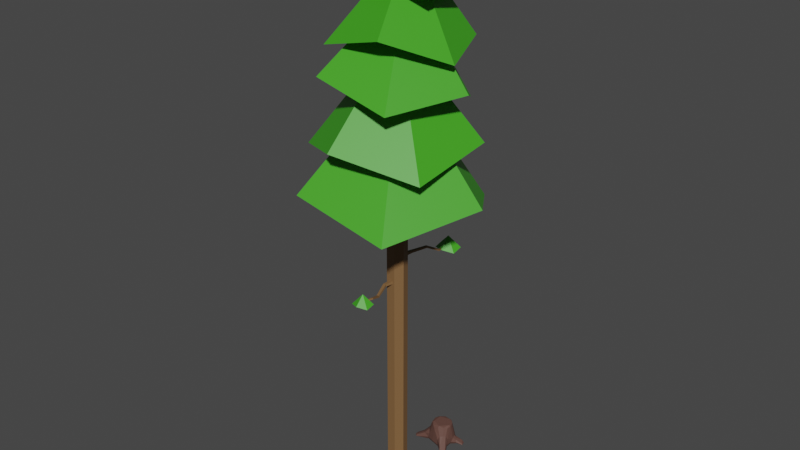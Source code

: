 # Source: Pinienbaum.blend  (saved by Blender 3.2.14; exported with 4.5.12 LTS)
import bpy
from mathutils import Matrix  # noqa: F401  (used for matrix-valued properties, if any)

bpy.ops.wm.read_factory_settings(use_empty=True)
scene = bpy.context.scene
scene.name = 'Scene'

# ---- collections
col_collection = bpy.data.collections.new('Collection'); scene.collection.children.link(col_collection)

# ---- materials (node trees are filled in below, after node groups)
mat_braun = bpy.data.materials.new('Braun')
mat_braun.use_transparent_shadow = False
mat_gr_n = bpy.data.materials.new('Grün')
mat_gr_n.use_transparent_shadow = False
mat_material_001 = bpy.data.materials.new('Material.001')
mat_material_001.use_transparent_shadow = False

# ---- material node trees
mat_braun.use_nodes = True; mat_braun.node_tree.nodes.clear()
_N = mat_braun.node_tree.nodes; _L = mat_braun.node_tree.links
n0 = _N.new('ShaderNodeOutputMaterial'); n0.name = 'Material Output'; n0.location = (300, 300)
n1 = _N.new('ShaderNodeBsdfPrincipled'); n1.name = 'Principled BSDF'; n1.location = (10, 300)
n1.distribution = 'GGX'
n1.subsurface_method = 'BURLEY'
n1.inputs[0].default_value = (0.214, 0.1132, 0.04583, 1.0)
n1.inputs[3].default_value = 1.45
n1.inputs[27].default_value = (0.0, 0.0, 0.0, 1.0)
n1.inputs[28].default_value = 1.0
_L.new(n1.outputs[0], n0.inputs[0])
n0.is_active_output = True
mat_gr_n.use_nodes = True; mat_gr_n.node_tree.nodes.clear()
_N = mat_gr_n.node_tree.nodes; _L = mat_gr_n.node_tree.links
n0 = _N.new('ShaderNodeOutputMaterial'); n0.name = 'Material Output'; n0.location = (300, 300)
n1 = _N.new('ShaderNodeBsdfPrincipled'); n1.name = 'Principled BSDF'; n1.location = (10, 300)
n1.distribution = 'GGX'
n1.subsurface_method = 'BURLEY'
n1.inputs[0].default_value = (0.0514, 0.3672, 0.01465, 1.0)
n1.inputs[3].default_value = 1.45
n1.inputs[27].default_value = (0.0, 0.0, 0.0, 1.0)
n1.inputs[28].default_value = 1.0
_L.new(n1.outputs[0], n0.inputs[0])
n0.is_active_output = True
mat_material_001.use_nodes = True; mat_material_001.node_tree.nodes.clear()
_N = mat_material_001.node_tree.nodes; _L = mat_material_001.node_tree.links
n0 = _N.new('ShaderNodeBsdfPrincipled'); n0.name = 'Principled BSDF'; n0.location = (10, 300)
n0.distribution = 'GGX'
n0.subsurface_method = 'RANDOM_WALK_SKIN'
n0.inputs[0].default_value = (0.1237, 0.06092, 0.0485, 1.0)
n0.inputs[3].default_value = 1.45
n0.inputs[13].default_value = 0.3268
n0.inputs[27].default_value = (0.0, 0.0, 0.0, 1.0)
n0.inputs[28].default_value = 1.0
n1 = _N.new('ShaderNodeOutputMaterial'); n1.name = 'Material Output'; n1.location = (300, 300)
_L.new(n0.outputs[0], n1.inputs[0])
n1.is_active_output = True

# ---- world
world_world = bpy.data.worlds.new('World'); scene.world = world_world
world_world.use_nodes = True; world_world.node_tree.nodes.clear()
_N = world_world.node_tree.nodes; _L = world_world.node_tree.links
n0 = _N.new('ShaderNodeOutputWorld'); n0.name = 'World Output'; n0.location = (300, 300)
n1 = _N.new('ShaderNodeBackground'); n1.name = 'Background'; n1.location = (10, 300)
n1.inputs[0].default_value = (0.05088, 0.05088, 0.05088, 1.0)
_L.new(n1.outputs[0], n0.inputs[0])
n0.is_active_output = True
world_world.color = (0.05088, 0.05088, 0.05088)
world_world.use_sun_shadow = False
world_world.sun_shadow_jitter_overblur = 0.0

# ---- meshes
me_cylinder_001 = bpy.data.meshes.new('Cylinder.001')
me_cylinder_001.from_pydata([(0.1647, 0.1447, 0.003042), (0.3432, -0.215, 0.004977), (0.157, 0.1388, -0.01025), (0.3419, -0.2166, -0.0006151), (0.1427, 0.1361, -0.01043), (0.3338, -0.2131, -0.001996), (0.1374, 0.1321, 0.00263), (0.3316, -0.216, 0.001873), (0.1412, 0.135, 0.0191), (0.3316, -0.216, 0.00808), (0.1512, 0.1427, 0.02658), (0.3338, -0.2131, 0.01195), (0.1599, 0.1493, 0.01944), (0.3419, -0.2166, 0.01057), (0.2844, -0.05504, 0.004977), (0.28, -0.0584, -0.01048), (0.2683, -0.06363, -0.0143), (0.2603, -0.06969, -0.003602), (0.2603, -0.06969, 0.01355), (0.2683, -0.06363, 0.02425), (0.2782, -0.05608, 0.02043), (0.312, -0.1465, 0.004977), (0.2994, -0.1548, -0.01109), (0.2928, -0.1598, -0.002173), (0.2928, -0.1598, 0.01213), (0.2994, -0.1548, 0.02104), (0.3424, -0.1814, 0.004977), (0.339, -0.184, -0.006889), (0.3311, -0.1894, -0.009819), (0.325, -0.1941, -0.001608), (0.325, -0.1941, 0.01156), (0.3311, -0.1894, 0.01977), (0.3387, -0.1836, 0.01684), (0.181, 0.08198, -0.005802), (0.1672, 0.07854, -0.005986), (0.1619, 0.07453, 0.007079), (0.1657, 0.07743, 0.02355), (0.1758, 0.08505, 0.03103), (0.1845, 0.09165, 0.02388), (0.1887, 0.08781, 0.007491), (0.2567, 0.04169, -0.0005363), (0.2504, 0.03692, -0.01099), (0.2355, 0.02711, -0.01275), (0.2302, 0.0231, 0.0003185), (0.234, 0.026, 0.01679), (0.2441, 0.03362, 0.02427), (0.254, 0.04391, 0.01322), (0.2386, 0.05251, -0.01099), (0.2199, 0.04766, -0.01275), (0.2146, 0.04365, 0.0003185), (0.2184, 0.04655, 0.01679), (0.2285, 0.05417, 0.02427), (0.242, 0.05965, 0.01322), (0.2407, 0.05773, 0.0007307), (0.2565, 0.03794, 0.004977), (0.2484, 0.03174, -0.01256), (0.2528, 0.04022, 0.01712), (0.233, 0.0519, -0.01256), (0.2371, 0.06077, 0.01712), (0.2448, 0.05726, 0.0002926), (0.2501, 0.05797, -0.001175), (0.2612, 0.04941, -0.002805), (0.2569, 0.04611, -0.01003), (0.2593, 0.05095, 0.006712), (0.2458, 0.05469, -0.008976), (0.2482, 0.05963, 0.007769), (0.2913, -0.07329, -0.01048), (0.2798, -0.07875, -0.0143), (0.2718, -0.08481, -0.003602), (0.2718, -0.08481, 0.01355), (0.2798, -0.07875, 0.02425), (0.2897, -0.07121, 0.02043), (0.2957, -0.06993, 0.004977), (0.2531, -0.1368, 0.004983), (0.2488, -0.1313, 0.004983), (0.2531, -0.1368, 0.01128), (0.2488, -0.1313, 0.01128), (0.3017, -0.1289, 0.004977), (0.2864, -0.1385, -0.0143), (0.2784, -0.1446, -0.003602), (0.2784, -0.1446, 0.01355), (0.2864, -0.1385, 0.02425), (0.3077, -0.1485, 0.01786), (0.3084, -0.1493, -0.007906), (0.2973, -0.1323, -0.01048), (0.2963, -0.131, 0.02043), (0.3414, -0.1935, 0.004977), (0.3384, -0.1958, -0.005451), (0.3315, -0.2006, -0.008027), (0.3287, -0.204, -0.001158), (0.3287, -0.204, 0.01042), (0.3315, -0.2006, 0.01798), (0.3382, -0.1955, 0.0154), (0.3603, -0.1912, -0.0001561), (0.3606, -0.1861, -0.000779), (0.3603, -0.191, 0.008883), (0.3605, -0.1859, 0.009506), (0.3621, -0.1849, 0.004363), (0.3616, -0.1902, 0.004363), (0.3706, -0.195, 0.003312), (0.3707, -0.1921, 0.002946), (0.3705, -0.195, 0.008614), (0.3706, -0.192, 0.008979), (0.3716, -0.1914, 0.005963), (0.3713, -0.1945, 0.005963), (0.2688, 0.003219, 0.004977), (0.2644, -0.0001404, -0.01048), (0.2523, -0.004854, -0.0143), (0.2444, -0.01091, -0.003602), (0.2444, -0.01091, 0.01355), (0.2523, -0.004854, 0.02425), (0.2623, 0.002695, 0.02043), (0.2623, 0.01746, -0.01048), (0.2499, 0.01305, -0.0143), (0.242, 0.006995, -0.003602), (0.242, 0.006995, 0.01355), (0.2499, 0.01305, 0.02425), (0.2599, 0.0206, 0.02043), (0.2667, 0.02082, 0.004977), (0.3154, 0.0188, 0.007474), (0.3167, 0.008382, 0.007474), (0.3141, 0.006394, -0.001674), (0.3128, 0.008071, 0.01662), (0.3128, 0.01681, -0.001674), (0.3114, 0.01867, 0.01662), (0.3397, -0.001749, 0.01978), (0.3405, -0.007493, 0.01978), (0.339, -0.008589, 0.01473), (0.3383, -0.007664, 0.02482), (0.3383, -0.002846, 0.01473), (0.3375, -0.001822, 0.02482), (0.332, -0.001809, 0.01537), (0.3292, -0.00203, 0.02189), (0.3282, 0.005513, 0.02189), (0.331, 0.005607, 0.01537), (0.3292, 0.004191, 0.00886), (0.3301, -0.003225, 0.00886), (0.3231, 0.001711, 0.01994), (0.3253, 0.01049, 0.01245), (0.3242, 0.0003376, 0.004958), (0.3263, 0.001965, 0.01245), (0.322, 0.01038, 0.01994), (0.3231, 0.008865, 0.004958), (0.3345, 0.01189, 0.0152), (0.3374, 0.009607, 0.01611), (0.3351, 0.01118, 0.008173), (0.3379, 0.008988, 0.01), (0.3388, 0.009651, 0.01306), (0.3361, 0.01194, 0.01168), (0.0103, 0.06309, -0.01183), (0.0103, 0.05077, 1.727), (0.06118, 0.039, -0.01183), (0.05138, 0.03132, 1.727), (0.07375, -0.01514, -0.01183), (0.06153, -0.0124, 1.727), (0.03854, -0.05855, -0.01183), (0.0331, -0.04745, 1.727), (-0.01793, -0.05855, -0.01183), (-0.0125, -0.04745, 1.727), (-0.05314, -0.01514, -0.01183), (-0.04093, -0.0124, 1.727), (-0.04058, 0.039, -0.01183), (-0.03078, 0.03132, 1.727), (0.0103, 0.05077, 0.1114), (0.05138, 0.03132, 0.1114), (0.06153, -0.0124, 0.1114), (0.0331, -0.04745, 0.1114), (-0.0125, -0.04745, 0.1114), (-0.04093, -0.0124, 0.1114), (-0.03078, 0.03132, 0.1114), (-0.001401, 0.3263, 2.483), (0.2343, 0.2139, 2.585), (0.2343, -0.06601, 2.596), (-0.001401, -0.1785, 2.697), (-0.001401, 0.1682, 2.919), (-0.2371, -0.06601, 2.596), (-0.2371, 0.2139, 2.585), (-0.1273, 0.3463, 2.265), (0.2066, 0.3121, 2.354), (0.3325, -0.009683, 2.32), (0.1245, -0.2594, 2.442), (-0.001401, 0.1083, 2.772), (-0.2094, -0.2252, 2.354), (-0.3353, 0.09653, 2.387), (0.1711, 0.3356, 2.047), (0.3756, 0.03623, 2.187), (0.2031, -0.3096, 2.147), (-0.1739, -0.3138, 2.241), (-0.001401, 0.08354, 2.612), (-0.3784, -0.0144, 2.102), (-0.2059, 0.3315, 2.141), (-0.3695, -0.1796, 1.842), (-0.3358, 0.2316, 1.924), (0.03372, 0.4014, 1.817), (0.3695, 0.1732, 1.927), (-1.708e-08, 0.01918, 2.397), (0.3358, -0.2379, 1.845), (-0.03372, -0.4078, 1.952), (0.2102, 0.4149, 1.538), (0.4738, 0.02884, 1.681), (0.2635, -0.4038, 1.594), (-0.2102, -0.4266, 1.712), (3.689e-08, 0.03495, 2.219), (-0.4738, -0.04049, 1.569), (-0.2635, 0.3921, 1.656), (0.1467, 0.2742, 1.304), (0.202, 0.2467, 1.316), (0.202, 0.1916, 1.304), (0.1467, 0.164, 1.316), (0.1467, 0.2191, 1.372), (0.09129, 0.1916, 1.304), (0.09129, 0.2467, 1.316), (0.01831, -0.2092, 1.156), (0.06489, -0.2324, 1.166), (0.06489, -0.2788, 1.156), (0.01831, -0.302, 1.166), (0.01831, -0.2556, 1.213), (-0.02827, -0.2788, 1.156), (-0.02827, -0.2324, 1.166), (0.145, 0.2152, 1.319), (0.145, 0.2152, 1.321), (0.1474, 0.2136, 1.319), (0.1474, 0.2136, 1.321), (0.0166, 0.02675, 1.299), (0.0166, 0.02675, 1.314), (0.03509, 0.01457, 1.299), (0.03509, 0.01457, 1.314), (0.04836, 0.0683, 1.306), (0.09748, 0.1182, 1.329), (0.143, 0.1565, 1.312), (0.143, 0.1565, 1.319), (0.09748, 0.1182, 1.337), (0.04836, 0.0683, 1.316), (0.1347, 0.162, 1.312), (0.08719, 0.125, 1.329), (0.03563, 0.07669, 1.306), (0.03563, 0.07669, 1.316), (0.08719, 0.125, 1.337), (0.1347, 0.162, 1.319), (0.01723, -0.2737, 1.177), (0.01753, -0.2737, 1.175), (0.02038, -0.2736, 1.177), (0.02068, -0.2736, 1.175), (0.004958, -0.02554, 1.19), (0.007223, -0.02592, 1.175), (0.02878, -0.02492, 1.194), (0.03104, -0.0253, 1.178), (0.0111, -0.08228, 1.186), (0.03097, -0.1571, 1.165), (0.04793, -0.2182, 1.187), (0.04894, -0.2183, 1.18), (0.03223, -0.1574, 1.156), (0.01266, -0.08254, 1.175), (0.03732, -0.2185, 1.185), (0.01772, -0.1575, 1.163), (-0.005296, -0.0827, 1.184), (-0.003737, -0.08296, 1.173), (0.01898, -0.1577, 1.154), (0.03833, -0.2186, 1.179), (0.02026, 0.4359, 0.1049), (0.05681, 0.4117, 0.1134), (0.07065, 0.378, -0.00382), (0.07382, 0.328, -0.002267), (0.06546, 0.357, 0.1071), (0.03002, 0.3182, -0.002743), (-0.04533, 0.3387, -0.003587), (-0.03816, 0.4149, -0.004007), (-0.02297, 0.3542, 0.119), (-0.1148, 0.3158, 0.003512), (-0.1248, 0.3428, 0.0008995), (-0.06891, 0.3298, 0.03212), (-0.05228, 0.3702, -0.003264), (0.072, 0.4237, 0.02527), (0.0811, 0.3879, 0.03416), (0.07625, 0.3479, 0.04572), (0.04409, 0.317, 0.06612), (-0.003439, 0.3161, 0.01647), (-0.04182, 0.3386, 0.0652), (-0.05937, 0.3788, 0.0448), (-0.04356, 0.4164, 0.03907), (-0.0113, 0.4447, 0.03604), (-0.05829, 0.4929, -0.007891), (-0.0832, 0.4769, -0.003618), (0.12, 0.4317, -0.008175), (0.07029, 0.2845, 0.03234), (0.06894, 0.3382, 0.0665), (0.1165, 0.237, 0.0009255), (0.1357, 0.2516, -0.003521), (0.09683, 0.4343, -0.005386), (0.06806, 0.4187, -0.003004), (0.1277, 0.4124, 0.001471), (0.09525, 0.2483, -0.007472), (0.08974, 0.2571, 0.00889), (0.1103, 0.2778, 0.009855), (0.1286, 0.2555, -0.008386), (-0.08012, 0.4781, -0.008033), (-0.05029, 0.4468, 0.01456), (0.05399, 0.4051, -0.007959), (0.03985, 0.4266, 0.1134), (-0.01446, 0.4416, -0.003455), (0.0842, 0.4121, -0.00716), (0.06833, 0.3814, 0.1124), (0.06643, 0.3989, 0.1049), (-0.05694, 0.4959, -0.002314), (0.04174, 0.3457, -0.00851), (0.02526, 0.326, 0.1135), (0.01489, 0.3379, -0.007837), (0.05054, 0.3407, 0.1144), (-0.127, 0.3374, -0.004772), (-0.03244, 0.3497, 0.1133), (-0.03714, 0.3589, -0.007788), (-0.0119, 0.3309, 0.1137), (-0.05477, 0.3689, 0.0641), (-0.01444, 0.4103, -0.008297), (-0.03167, 0.4096, 0.1133), (-0.04096, 0.3867, 0.113), (-0.08515, 0.3396, 0.02712), (-0.02224, 0.4224, 0.1056), (-0.08934, 0.3558, 0.02476), (0.06112, 0.3739, 0.1184), (0.02599, 0.3359, 0.1188), (-0.02199, 0.4062, 0.1188), (0.02851, 0.421, 0.1188), (-0.07486, 0.4874, -0.002318), (-0.1154, 0.3132, -0.00451), (-0.1276, 0.3243, -0.001007), (-0.03634, 0.3294, 0.04292), (-0.121, 0.3256, -0.008842), (0.008354, 0.4457, 0.03926), (-0.02937, 0.4359, 0.03953), (-0.05069, 0.3531, 0.06491), (0.005207, 0.3206, 0.09847), (0.03594, 0.3097, 0.04632), (0.05767, 0.3261, 0.06783), (0.0796, 0.3737, 0.01411), (0.07673, 0.4074, 0.03918), (0.03943, 0.4396, 0.03966), (-0.003773, 0.4301, 0.1137), (-0.009621, 0.4493, 0.01056), (0.06677, 0.4277, 0.01145), (0.07854, 0.3396, 0.0135), (0.0355, 0.3098, 0.01182), (-0.04402, 0.33, 0.01499), (-0.06155, 0.376, 0.01088), (-0.04691, 0.4083, 0.01316), (0.1291, 0.4103, -0.00415), (0.1113, 0.2528, -0.01045), (0.08544, 0.314, 0.04249), (0.09869, 0.2739, 0.0161), (0.1118, 0.2832, 0.002792), (0.06363, 0.2852, 0.01259), (0.07015, 0.2882, -0.00308), (0.1141, 0.2334, -0.006707), (0.09249, 0.402, 0.0178), (0.09594, 0.4039, -0.004295), (0.09555, 0.3975, 0.00591), (0.08759, 0.4146, 0.02192), (0.1108, 0.4345, 0.006944), (0.1034, 0.4418, -0.0007112), (0.09904, 0.237, -0.003213), (-0.05028, 0.4454, -0.004666), (-0.02777, 0.4606, 0.01682), (-0.04406, 0.4905, -0.003574), (-0.05446, 0.4425, 0.004914), (-0.04067, 0.4553, 0.01771), (-0.05728, 0.4775, -0.009718), (0.1235, 0.4329, -0.003226), (0.1304, 0.2435, -0.006897)], [], [(86, 1, 3, 87), (87, 3, 5, 88), (88, 5, 7, 89), (89, 7, 9, 90), (90, 9, 11, 91), (3, 1, 13, 11, 9, 7, 5), (91, 11, 13, 92), (92, 13, 1, 86), (0, 2, 4, 6, 8, 10, 12), (111, 20, 14, 105), (110, 19, 20, 111), (109, 18, 19, 110), (108, 17, 18, 109), (107, 16, 17, 108), (106, 15, 16, 107), (105, 14, 15, 106), (81, 25, 82, 85), (80, 24, 25, 81), (79, 23, 24, 80), (78, 22, 23, 79), (84, 83, 22, 78), (82, 32, 26, 21), (25, 31, 32, 82), (24, 30, 31, 25), (23, 29, 30, 24), (22, 28, 29, 23), (83, 27, 28, 22), (21, 26, 27, 83), (0, 39, 33, 2), (2, 33, 34, 4), (4, 34, 35, 6), (6, 35, 36, 8), (8, 36, 37, 10), (10, 37, 38, 12), (12, 38, 39, 0), (52, 46, 63, 65), (57, 55, 42, 48), (48, 42, 43, 49), (49, 43, 44, 50), (50, 44, 45, 51), (51, 45, 56, 58), (47, 59, 60, 64), (38, 58, 53, 39), (37, 51, 58, 38), (36, 50, 51, 37), (35, 49, 50, 36), (34, 48, 49, 35), (33, 57, 48, 34), (39, 53, 57, 33), (41, 40, 54, 55), (40, 46, 56, 54), (47, 41, 55, 57), (46, 52, 58, 56), (52, 59, 53, 58), (59, 47, 57, 53), (60, 61, 62, 64), (65, 63, 61, 60), (46, 40, 61, 63), (59, 52, 65, 60), (41, 47, 64, 62), (40, 41, 62, 61), (14, 72, 66, 15), (15, 66, 67, 16), (16, 67, 68, 17), (17, 68, 73, 74), (18, 69, 70, 19), (19, 70, 71, 20), (20, 71, 72, 14), (74, 73, 75, 76), (18, 17, 74, 76), (68, 69, 75, 73), (69, 18, 76, 75), (72, 77, 84, 66), (66, 84, 78, 67), (67, 78, 79, 68), (68, 79, 80, 69), (69, 80, 81, 70), (70, 81, 85, 71), (71, 85, 77, 72), (21, 77, 85, 82), (83, 84, 77, 21), (87, 27, 94, 93), (31, 91, 92, 32), (30, 90, 91, 31), (29, 89, 90, 30), (28, 88, 89, 29), (27, 87, 88, 28), (26, 32, 96, 97), (94, 97, 103, 100), (95, 98, 104, 101), (86, 87, 93, 98), (32, 92, 95, 96), (92, 86, 98, 95), (27, 26, 97, 94), (102, 101, 104, 103), (103, 104, 99, 100), (96, 95, 101, 102), (98, 93, 99, 104), (97, 96, 102, 103), (93, 94, 100, 99), (111, 105, 120, 122), (112, 106, 107, 113), (113, 107, 108, 114), (114, 108, 109, 115), (115, 109, 110, 116), (116, 110, 111, 117), (117, 111, 122, 124), (56, 117, 118, 54), (45, 116, 117, 56), (44, 115, 116, 45), (43, 114, 115, 44), (42, 113, 114, 43), (55, 112, 113, 42), (54, 118, 112, 55), (134, 133, 130, 125), (132, 131, 126, 128), (105, 106, 121, 120), (112, 118, 119, 123), (106, 112, 123, 121), (118, 117, 124, 119), (125, 126, 127, 129), (130, 128, 126, 125), (136, 135, 129, 127), (131, 136, 127, 126), (135, 134, 125, 129), (133, 132, 128, 130), (141, 137, 132, 133), (133, 134, 147, 144), (140, 139, 136, 131), (139, 142, 135, 136), (137, 140, 131, 132), (142, 138, 148, 145), (119, 124, 141, 138), (122, 120, 140, 137), (121, 123, 142, 139), (120, 121, 139, 140), (123, 119, 138, 142), (124, 122, 137, 141), (145, 148, 147, 146), (148, 143, 144, 147), (138, 141, 143, 148), (134, 135, 146, 147), (135, 142, 145, 146), (141, 133, 144, 143), (163, 150, 152, 164), (164, 152, 154, 165), (165, 154, 156, 166), (166, 156, 158, 167), (167, 158, 160, 168), (152, 150, 162, 160, 158, 156, 154), (168, 160, 162, 169), (169, 162, 150, 163), (149, 151, 153, 155, 157, 159, 161), (161, 169, 163, 149), (159, 168, 169, 161), (157, 167, 168, 159), (155, 166, 167, 157), (153, 165, 166, 155), (151, 164, 165, 153), (149, 163, 164, 151), (170, 174, 171), (171, 174, 172), (172, 174, 173), (173, 174, 175), (175, 174, 176), (176, 174, 170), (170, 171, 172, 173, 175, 176), (177, 181, 178), (178, 181, 179), (179, 181, 180), (180, 181, 182), (182, 181, 183), (183, 181, 177), (177, 178, 179, 180, 182, 183), (184, 188, 185), (185, 188, 186), (186, 188, 187), (187, 188, 189), (189, 188, 190), (190, 188, 184), (184, 185, 186, 187, 189, 190), (191, 195, 192), (192, 195, 193), (193, 195, 194), (194, 195, 196), (196, 195, 197), (197, 195, 191), (191, 192, 193, 194, 196, 197), (198, 202, 199), (199, 202, 200), (200, 202, 201), (201, 202, 203), (203, 202, 204), (204, 202, 198), (198, 199, 200, 201, 203, 204), (205, 209, 206), (206, 209, 207), (207, 209, 208), (208, 209, 210), (210, 209, 211), (211, 209, 205), (205, 206, 207, 208, 210, 211), (212, 216, 213), (213, 216, 214), (214, 216, 215), (215, 216, 217), (217, 216, 218), (218, 216, 212), (212, 213, 214, 215, 217, 218), (219, 220, 222, 221), (227, 232, 226, 225), (225, 226, 224, 223), (233, 238, 220, 219), (227, 225, 223, 235), (230, 222, 220, 238), (226, 232, 236, 224), (232, 231, 237, 236), (231, 230, 238, 237), (221, 229, 233, 219), (229, 228, 234, 233), (228, 227, 235, 234), (223, 224, 236, 235), (235, 236, 237, 234), (234, 237, 238, 233), (221, 222, 230, 229), (229, 230, 231, 228), (228, 231, 232, 227), (239, 240, 242, 241), (247, 252, 246, 245), (245, 246, 244, 243), (253, 258, 240, 239), (247, 245, 243, 255), (250, 242, 240, 258), (246, 252, 256, 244), (252, 251, 257, 256), (251, 250, 258, 257), (241, 249, 253, 239), (249, 248, 254, 253), (248, 247, 255, 254), (243, 244, 256, 255), (255, 256, 257, 254), (254, 257, 258, 253), (241, 242, 250, 249), (249, 250, 251, 248), (248, 251, 252, 247), (263, 301, 319), (305, 311, 331), (334, 274, 340), (262, 304, 261), (332, 276, 341), (276, 326, 342), (264, 342, 265), (306, 310, 304), (310, 313, 304), (344, 266, 271), (266, 313, 271), (313, 297, 304), (297, 300, 261, 304), (336, 339, 338), (319, 322, 267), (320, 319, 267), (322, 321, 267), (288, 358, 283), (357, 366, 358), (317, 337, 280), (309, 330, 277), (331, 311, 326), (305, 331, 275), (274, 263, 285), (280, 329, 317), (314, 279, 315), (326, 276, 331), (275, 331, 332), (331, 276, 332), (301, 274, 273), (330, 318, 316), (326, 277, 270), (343, 318, 278), (271, 269, 343), (265, 342, 324), (324, 325, 327), (268, 325, 324), (325, 308, 327), (327, 308, 271), (364, 303, 323), (281, 303, 362), (366, 290, 345), (366, 345, 283), (359, 286, 292), (333, 284, 348), (348, 293, 347), (304, 351, 264), (304, 262, 346), (274, 285, 347), (274, 347, 293), (367, 286, 352), (293, 286, 287), (346, 352, 291), (294, 287, 367), (300, 354, 261), (355, 290, 353), (356, 357, 272), (339, 272, 358), (289, 358, 288), (262, 349, 294), (351, 346, 291), (292, 286, 348), (350, 292, 284), (338, 361, 280), (299, 362, 338), (362, 303, 361), (360, 363, 295), (299, 365, 362), (365, 281, 362), (299, 289, 297), (263, 319, 307), (338, 280, 328), (338, 328, 336), (289, 300, 297), (340, 262, 261, 334), (311, 305, 320), (284, 332, 341, 350), (315, 309, 267), (351, 350, 341, 264), (306, 264, 265, 310), (264, 306, 304), (317, 314, 337), (337, 314, 321), (264, 341, 276), (260, 298, 322), (276, 342, 264), (324, 327, 310, 265), (259, 337, 298), (337, 321, 322), (298, 337, 322), (344, 343, 278, 279), (310, 327, 271), (271, 313, 310), (302, 260, 301), (260, 322, 319), (301, 260, 319), (343, 344, 271), (289, 299, 338, 339), (307, 319, 320), (305, 307, 320), (365, 295, 281), (299, 297, 313), (311, 320, 267), (309, 311, 267), (271, 308, 269), (315, 267, 321), (314, 315, 321), (315, 312, 330, 309), (336, 272, 339), (283, 358, 366), (309, 277, 326, 311), (333, 285, 263, 307), (305, 275, 333, 307), (279, 314, 317, 329), (301, 263, 274), (259, 336, 328), (279, 278, 312, 315), (335, 272, 260, 302), (278, 318, 312), (333, 275, 284), (273, 274, 334), (273, 335, 302, 301), (272, 336, 298, 260), (259, 298, 336), (259, 328, 280, 337), (270, 277, 330, 316), (268, 270, 316, 325), (343, 269, 318), (342, 326, 270), (330, 312, 318), (325, 269, 308), (269, 325, 316, 318), (268, 324, 342, 270), (281, 295, 323, 303), (295, 282, 323), (323, 282, 296, 364), (283, 345, 354, 300), (363, 282, 295), (363, 296, 282), (357, 290, 366), (355, 345, 290), (355, 354, 345), (347, 285, 333, 348), (300, 288, 283), (291, 352, 359), (286, 359, 352), (293, 349, 340, 274), (304, 346, 351), (353, 273, 334, 355), (262, 340, 349), (332, 284, 275), (287, 286, 367), (346, 294, 367), (346, 367, 352), (294, 349, 287), (349, 293, 287), (289, 288, 300), (355, 334, 261, 354), (353, 356, 335, 273), (272, 335, 356), (357, 356, 353, 290), (359, 350, 351, 291), (289, 339, 358), (358, 272, 357), (346, 262, 294), (284, 292, 348), (293, 348, 286), (360, 266, 344, 363), (350, 359, 292), (338, 362, 361), (296, 363, 344, 279), (296, 279, 329, 364), (364, 329, 280, 361), (360, 365, 313, 266), (364, 361, 303), (299, 313, 365), (360, 295, 365)])
me_cylinder_001.polygons.foreach_set('use_smooth', [1, 1, 1, 1, 1, 1, 1, 1, 1, 1, 1, 1, 1, 1, 1, 1, 1, 1, 1, 1, 1, 1, 1, 1, 1, 1, 1, 1, 1, 1, 1, 1, 1, 1, 1, 1, 1, 1, 1, 1, 1, 1, 1, 1, 1, 1, 1, 1, 1, 1, 1, 1, 1, 1, 1, 1, 1, 1, 1, 1, 1, 1, 1, 1, 1, 1, 1, 1, 1, 1, 1, 1, 1, 1, 1, 1, 1, 1, 1, 1, 1, 1, 1, 1, 1, 1, 1, 1, 1, 1, 1, 1, 1, 1, 1, 1, 1, 1, 1, 1, 1, 1, 1, 1, 1, 1, 1, 1, 1, 1, 1, 1, 1, 1, 1, 1, 1, 1, 1, 1, 1, 1, 1, 1, 1, 1, 1, 1, 1, 1, 1, 1, 1, 1, 1, 1, 1, 1, 1, 1, 1, 1, 1, 1, 0, 0, 0, 0, 0, 0, 0, 0, 0, 0, 0, 0, 0, 0, 0, 0, 0, 0, 0, 0, 0, 0, 0, 0, 0, 0, 0, 0, 0, 0, 0, 0, 0, 0, 0, 0, 0, 0, 0, 0, 0, 0, 0, 0, 0, 0, 0, 0, 0, 0, 0, 0, 0, 0, 0, 0, 0, 0, 0, 0, 0, 0, 0, 0, 0, 0, 0, 0, 0, 0, 0, 0, 0, 0, 0, 0, 0, 0, 0, 0, 0, 0, 0, 0, 0, 0, 0, 0, 0, 0, 0, 0, 0, 0, 0, 0, 0, 0, 0, 0, 0, 0, 0, 0, 0, 0, 0, 0, 0, 0, 0, 0, 0, 0, 0, 0, 0, 0, 0, 0, 0, 0, 0, 0, 0, 0, 0, 0, 0, 0, 0, 0, 0, 0, 0, 0, 0, 0, 0, 0, 0, 0, 0, 0, 0, 0, 0, 0, 0, 0, 0, 0, 0, 0, 0, 0, 0, 0, 0, 0, 0, 0, 0, 0, 0, 0, 0, 0, 0, 0, 0, 0, 0, 0, 0, 0, 0, 0, 0, 0, 0, 0, 0, 0, 0, 0, 0, 0, 0, 0, 0, 0, 0, 0, 0, 0, 0, 0, 0, 0, 0, 0, 0, 0, 0, 0, 0, 0, 0, 0, 0, 0, 0, 0, 0, 0, 0, 0, 0, 0, 0, 0, 0, 0, 0, 0, 0, 0, 0, 0, 0, 0, 0, 0, 0, 0, 0, 0, 0, 0, 0, 0, 0, 0, 0, 0, 0, 0, 0, 0, 0, 0, 0, 0, 0, 0, 0, 0, 0, 0, 0, 0, 0, 0, 0, 0, 0, 0, 0, 0, 0, 0, 0, 0, 0, 0, 0, 0])
me_cylinder_001.polygons.foreach_set('material_index', [0, 0, 0, 0, 0, 0, 0, 0, 0, 0, 0, 0, 0, 0, 0, 0, 0, 0, 0, 0, 0, 0, 0, 0, 0, 0, 0, 0, 0, 0, 0, 0, 0, 0, 0, 0, 0, 0, 0, 0, 0, 0, 0, 0, 0, 0, 0, 0, 0, 0, 0, 0, 0, 0, 0, 0, 0, 0, 0, 0, 0, 0, 0, 0, 0, 0, 0, 0, 0, 0, 0, 0, 0, 0, 0, 0, 0, 0, 0, 0, 0, 0, 0, 0, 0, 0, 0, 0, 0, 0, 0, 0, 0, 0, 0, 0, 0, 0, 0, 0, 0, 0, 0, 0, 0, 0, 0, 0, 0, 0, 0, 0, 0, 0, 0, 0, 0, 0, 0, 0, 0, 0, 0, 0, 0, 0, 0, 0, 0, 0, 0, 0, 0, 0, 0, 0, 0, 0, 0, 0, 0, 0, 0, 0, 0, 0, 0, 0, 0, 0, 0, 0, 0, 0, 0, 0, 0, 0, 0, 0, 1, 1, 1, 1, 1, 1, 1, 1, 1, 1, 1, 1, 1, 1, 1, 1, 1, 1, 1, 1, 1, 1, 1, 1, 1, 1, 1, 1, 1, 1, 1, 1, 1, 1, 1, 1, 1, 1, 1, 1, 1, 1, 1, 1, 1, 1, 1, 1, 1, 0, 0, 0, 0, 0, 0, 0, 0, 0, 0, 0, 0, 0, 0, 0, 0, 0, 0, 0, 0, 0, 0, 0, 0, 0, 0, 0, 0, 0, 0, 0, 0, 0, 0, 0, 0, 2, 2, 2, 2, 2, 2, 2, 2, 2, 2, 2, 2, 2, 2, 2, 2, 2, 2, 2, 2, 2, 2, 2, 2, 2, 2, 2, 2, 2, 2, 2, 2, 2, 2, 2, 2, 2, 2, 2, 2, 2, 2, 2, 2, 2, 2, 2, 2, 2, 2, 2, 2, 2, 2, 2, 2, 2, 2, 2, 2, 2, 2, 2, 2, 2, 2, 2, 2, 2, 2, 2, 2, 2, 2, 2, 2, 2, 2, 2, 2, 2, 2, 2, 2, 2, 2, 2, 2, 2, 2, 2, 2, 2, 2, 2, 2, 2, 2, 2, 2, 2, 2, 2, 2, 2, 2, 2, 2, 2, 2, 2, 2, 2, 2, 2, 2, 2, 2, 2, 2, 2, 2, 2, 2, 2, 2, 2, 2, 2, 2, 2, 2, 2, 2, 2, 2, 2, 2, 2, 2, 2, 2, 2, 2, 2, 2, 2, 2, 2, 2, 2, 2, 2, 2, 2, 2, 2, 2, 2, 2, 2, 2, 2, 2, 2, 2, 2, 2, 2, 2, 2, 2, 2, 2, 2, 2, 2])
_k = set([(0, 2), (0, 12), (0, 39), (1, 3), (1, 13), (1, 86), (2, 4), (2, 33), (3, 5), (3, 87), (4, 6), (4, 34), (5, 7), (5, 88), (6, 8), (6, 35), (7, 9), (7, 89), (8, 10), (8, 36), (9, 11), (9, 90), (10, 12), (10, 37), (11, 13), (11, 91), (12, 38), (13, 92), (14, 15), (14, 20), (14, 72), (14, 105), (15, 16), (15, 66), (15, 106), (16, 17), (16, 67), (16, 107), (17, 18), (17, 68), (17, 74), (17, 108), (18, 19), (18, 69), (18, 76), (18, 109), (19, 20), (19, 70), (19, 110), (20, 71), (20, 111), (21, 26), (21, 77), (21, 82), (21, 83), (22, 23), (22, 28), (22, 78), (22, 83), (23, 29), (23, 79), (24, 25), (24, 30), (24, 80), (25, 31), (25, 81), (25, 82), (26, 27), (26, 32), (26, 97), (27, 28), (27, 83), (27, 87), (27, 94), (28, 29), (28, 88), (29, 30), (29, 89), (30, 31), (30, 90), (31, 32), (31, 91), (32, 82), (32, 92), (32, 96), (33, 34), (33, 39), (33, 57), (34, 35), (34, 48), (35, 36), (35, 49), (36, 37), (36, 50), (37, 38), (37, 51), (38, 39), (38, 58), (39, 53), (40, 41), (40, 46), (40, 54), (40, 61), (41, 47), (41, 55), (41, 62), (42, 43), (42, 48), (42, 55), (42, 113), (43, 44), (43, 49), (43, 114), (44, 45), (44, 50), (44, 115), (45, 51), (45, 56), (45, 116), (46, 52), (46, 56), (46, 63), (47, 57), (47, 59), (47, 64), (48, 49), (48, 57), (49, 50), (50, 51), (51, 58), (52, 58), (52, 59), (52, 65), (53, 57), (53, 58), (53, 59), (54, 55), (54, 56), (54, 118), (55, 57), (55, 112), (56, 58), (56, 117), (59, 60), (60, 61), (60, 64), (60, 65), (61, 62), (61, 63), (62, 64), (63, 65), (66, 67), (66, 72), (66, 84), (67, 68), (67, 78), (68, 69), (68, 73), (68, 79), (69, 70), (69, 75), (69, 80), (70, 71), (70, 81), (71, 72), (71, 85), (72, 77), (73, 74), (73, 75), (74, 76), (75, 76), (77, 84), (77, 85), (78, 79), (78, 84), (79, 80), (80, 81), (81, 85), (82, 85), (83, 84), (86, 87), (86, 92), (86, 98), (87, 88), (87, 93), (88, 89), (89, 90), (90, 91), (91, 92), (92, 95), (93, 94), (93, 98), (93, 99), (94, 97), (94, 100), (95, 96), (95, 98), (95, 101), (96, 97), (96, 102), (97, 103), (98, 104), (99, 100), (99, 104), (100, 103), (101, 102), (101, 104), (102, 103), (103, 104), (105, 106), (105, 111), (105, 120), (106, 107), (106, 112), (106, 121), (107, 108), (107, 113), (108, 109), (108, 114), (109, 110), (109, 115), (110, 111), (110, 116), (111, 117), (111, 122), (112, 113), (112, 118), (112, 123), (113, 114), (114, 115), (115, 116), (116, 117), (117, 118), (117, 124), (118, 119), (119, 123), (119, 124), (119, 138), (120, 121), (120, 122), (120, 140), (121, 123), (121, 139), (122, 124), (122, 137), (123, 142), (124, 141), (125, 126), (125, 129), (125, 130), (125, 134), (126, 127), (126, 128), (126, 131), (127, 129), (127, 136), (128, 130), (128, 132), (129, 135), (130, 133), (131, 140), (132, 137), (133, 134), (133, 141), (133, 144), (134, 135), (134, 147), (135, 142), (135, 146), (136, 139), (138, 141), (138, 142), (138, 148), (141, 143), (142, 145), (143, 144), (143, 148), (144, 147), (145, 146), (145, 148), (146, 147), (147, 148)])
me_cylinder_001.attributes.new('sharp_edge', 'BOOLEAN', 'EDGE').data.foreach_set('value', [ (min(e.vertices), max(e.vertices)) in _k for e in me_cylinder_001.edges])
_uv = me_cylinder_001.uv_layers.new(name='UVMap')
_uv.uv.foreach_set('vector', [1.0, 0.966, 1.0, 1.0, 0.8571, 1.0, 0.8571, 0.966, 0.8571, 0.966, 0.8571, 1.0, 0.7143, 1.0, 0.7143, 0.966, 0.7143, 0.966, 0.7143, 1.0, 0.5714, 1.0, 0.5714, 0.966, 0.5714, 0.966, 0.5714, 1.0, 0.4286, 1.0, 0.4286, 0.966, 0.4286, 0.966, 0.4286, 1.0, 0.2857, 1.0, 0.2857, 0.966, 0.4376, 0.3996, 0.25, 0.49, 0.06236, 0.3996, 0.01602, 0.1966, 0.1459, 0.03377, 0.3541, 0.03377, 0.484, 0.1966, 0.2857, 0.966, 0.2857, 1.0, 0.1429, 1.0, 0.1429, 0.966, 0.1429, 0.966, 0.1429, 1.0, 2.98e-08, 1.0, 2.98e-08, 0.966, 0.75, 0.49, 0.9376, 0.3996, 0.984, 0.1966, 0.8541, 0.03377, 0.6459, 0.03377, 0.516, 0.1966, 0.5624, 0.3996, 0.1429, 0.7273, 0.1429, 0.777, 2.98e-08, 0.777, 2.98e-08, 0.7273, 0.2857, 0.7273, 0.2857, 0.777, 0.1429, 0.777, 0.1429, 0.7273, 0.4286, 0.7273, 0.4286, 0.777, 0.2857, 0.777, 0.2857, 0.7273, 0.5714, 0.7273, 0.5714, 0.777, 0.4286, 0.777, 0.4286, 0.7273, 0.7143, 0.7273, 0.7143, 0.777, 0.5714, 0.777, 0.5714, 0.7273, 0.8571, 0.7273, 0.8571, 0.777, 0.7143, 0.777, 0.7143, 0.7273, 1.0, 0.7273, 1.0, 0.777, 0.8571, 0.777, 0.8571, 0.7273, 0.2857, 0.8761, 0.2857, 0.9006, 0.1429, 0.9006, 0.1429, 0.8761, 0.4286, 0.8761, 0.4286, 0.9006, 0.2857, 0.9006, 0.2857, 0.8761, 0.5714, 0.8761, 0.5714, 0.9006, 0.4286, 0.9006, 0.4286, 0.8761, 0.7143, 0.8761, 0.7143, 0.9006, 0.5714, 0.9006, 0.5714, 0.8761, 0.8571, 0.8761, 0.8571, 0.9006, 0.7143, 0.9006, 0.7143, 0.8761, 0.1429, 0.9006, 0.1429, 0.9557, 2.98e-08, 0.9557, 2.98e-08, 0.9006, 0.2857, 0.9006, 0.2857, 0.9557, 0.1429, 0.9557, 0.1429, 0.9006, 0.4286, 0.9006, 0.4286, 0.9557, 0.2857, 0.9557, 0.2857, 0.9006, 0.5714, 0.9006, 0.5714, 0.9557, 0.4286, 0.9557, 0.4286, 0.9006, 0.7143, 0.9006, 0.7143, 0.9557, 0.5714, 0.9557, 0.5714, 0.9006, 0.8571, 0.9006, 0.8571, 0.9557, 0.7143, 0.9557, 0.7143, 0.9006, 1.0, 0.9006, 1.0, 0.9557, 0.8571, 0.9557, 0.8571, 0.9006, 1.0, 0.5, 1.0, 0.5716, 0.8571, 0.5716, 0.8571, 0.5, 0.8571, 0.5, 0.8571, 0.5716, 0.7143, 0.5716, 0.7143, 0.5, 0.7143, 0.5, 0.7143, 0.5716, 0.5714, 0.5716, 0.5714, 0.5, 0.5714, 0.5, 0.5714, 0.5716, 0.4286, 0.5716, 0.4286, 0.5, 0.4286, 0.5, 0.4286, 0.5716, 0.2857, 0.5716, 0.2857, 0.5, 0.2857, 0.5, 0.2857, 0.5716, 0.1429, 0.5716, 0.1429, 0.5, 0.1429, 0.5, 0.1429, 0.5716, 2.98e-08, 0.5716, 2.98e-08, 0.5, 0.1165, 0.6532, 0.1165, 0.682, 0.1165, 0.682, 0.1165, 0.6532, 0.8571, 0.6488, 0.8571, 0.6864, 0.7143, 0.6864, 0.7143, 0.6488, 0.7143, 0.6488, 0.7143, 0.6864, 0.5714, 0.6864, 0.5714, 0.6488, 0.5714, 0.6488, 0.5714, 0.6864, 0.4286, 0.6864, 0.4286, 0.6488, 0.4286, 0.6488, 0.4286, 0.6864, 0.2857, 0.6864, 0.2857, 0.6488, 0.2857, 0.6488, 0.2857, 0.6864, 0.1429, 0.6864, 0.1429, 0.6488, 0.8835, 0.6531, 1.002, 0.6531, 1.002, 0.6531, 0.8835, 0.6531, 0.1429, 0.5716, 0.1429, 0.6488, 2.98e-08, 0.6488, 2.98e-08, 0.5716, 0.2857, 0.5716, 0.2857, 0.6488, 0.1429, 0.6488, 0.1429, 0.5716, 0.4286, 0.5716, 0.4286, 0.6488, 0.2857, 0.6488, 0.2857, 0.5716, 0.5714, 0.5716, 0.5714, 0.6488, 0.4286, 0.6488, 0.4286, 0.5716, 0.7143, 0.5716, 0.7143, 0.6488, 0.5714, 0.6488, 0.5714, 0.5716, 0.8571, 0.5716, 0.8571, 0.6488, 0.7143, 0.6488, 0.7143, 0.5716, 1.0, 0.5716, 1.0, 0.6488, 0.8571, 0.6488, 0.8571, 0.5716, 0.8835, 0.6821, 0.9979, 0.6821, 1.0, 0.6864, 0.8571, 0.6864, -0.003415, 0.682, 0.1165, 0.682, 0.1429, 0.6864, 2.98e-08, 0.6864, 0.8835, 0.6531, 0.8835, 0.6821, 0.8571, 0.6864, 0.8571, 0.6488, 0.1165, 0.682, 0.1165, 0.6532, 0.1429, 0.6488, 0.1429, 0.6864, 0.1165, 0.6532, 0.003808, 0.6532, 2.98e-08, 0.6488, 0.1429, 0.6488, 1.002, 0.6531, 0.8835, 0.6531, 0.8571, 0.6488, 1.0, 0.6488, 1.002, 0.6531, 0.9979, 0.6821, 0.8835, 0.6821, 0.8835, 0.6531, 0.1165, 0.6532, 0.1165, 0.682, -0.003415, 0.682, 0.003808, 0.6532, 0.1165, 0.682, -0.003415, 0.682, -0.003415, 0.682, 0.1165, 0.682, 0.003808, 0.6532, 0.1165, 0.6532, 0.1165, 0.6532, 0.003808, 0.6532, 0.8835, 0.6821, 0.8835, 0.6531, 0.8835, 0.6531, 0.8835, 0.6821, 0.9979, 0.6821, 0.8835, 0.6821, 0.8835, 0.6821, 0.9979, 0.6821, 1.0, 0.777, 1.0, 0.7994, 0.8571, 0.7994, 0.8571, 0.777, 0.8571, 0.777, 0.8571, 0.7994, 0.7143, 0.7994, 0.7143, 0.777, 0.7143, 0.777, 0.7143, 0.7994, 0.5714, 0.7994, 0.5714, 0.777, 0.5714, 0.777, 0.5714, 0.7994, 0.5714, 0.7994, 0.5714, 0.777, 0.4286, 0.777, 0.4286, 0.7994, 0.2857, 0.7994, 0.2857, 0.777, 0.2857, 0.777, 0.2857, 0.7994, 0.1429, 0.7994, 0.1429, 0.777, 0.1429, 0.777, 0.1429, 0.7994, 2.98e-08, 0.7994, 2.98e-08, 0.777, 0.5714, 0.777, 0.5714, 0.7994, 0.4286, 0.7994, 0.4286, 0.777, 0.4286, 0.777, 0.5714, 0.777, 0.5714, 0.777, 0.4286, 0.777, 0.5714, 0.7994, 0.4286, 0.7994, 0.4286, 0.7994, 0.5714, 0.7994, 0.4286, 0.7994, 0.4286, 0.777, 0.4286, 0.777, 0.4286, 0.7994, 1.0, 0.7994, 1.0, 0.8761, 0.8571, 0.8761, 0.8571, 0.7994, 0.8571, 0.7994, 0.8571, 0.8761, 0.7143, 0.8761, 0.7143, 0.7994, 0.7143, 0.7994, 0.7143, 0.8761, 0.5714, 0.8761, 0.5714, 0.7994, 0.5714, 0.7994, 0.5714, 0.8761, 0.4286, 0.8761, 0.4286, 0.7994, 0.4286, 0.7994, 0.4286, 0.8761, 0.2857, 0.8761, 0.2857, 0.7994, 0.2857, 0.7994, 0.2857, 0.8761, 0.1429, 0.8761, 0.1429, 0.7994, 0.1429, 0.7994, 0.1429, 0.8761, 2.98e-08, 0.8761, 2.98e-08, 0.7994, 1.0, 0.9006, 1.0, 0.8761, 0.1429, 0.8761, 0.1429, 0.9006, 0.8571, 0.9006, 0.8571, 0.8761, 1.0, 0.8761, 1.0, 0.9006, 0.8571, 0.966, 0.8571, 0.9557, 0.8571, 0.9557, 0.8571, 0.966, 0.2857, 0.9557, 0.2857, 0.966, 0.1429, 0.966, 0.1429, 0.9557, 0.4286, 0.9557, 0.4286, 0.966, 0.2857, 0.966, 0.2857, 0.9557, 0.5714, 0.9557, 0.5714, 0.966, 0.4286, 0.966, 0.4286, 0.9557, 0.7143, 0.9557, 0.7143, 0.966, 0.5714, 0.966, 0.5714, 0.9557, 0.8571, 0.9557, 0.8571, 0.966, 0.7143, 0.966, 0.7143, 0.9557, 2.98e-08, 0.9557, 0.1429, 0.9557, 0.1429, 0.9557, 2.98e-08, 0.9557, 0.8571, 0.9557, 1.0, 0.9557, 1.0, 0.9557, 0.8571, 0.9557, 0.1429, 0.966, 2.98e-08, 0.966, 2.98e-08, 0.966, 0.1429, 0.966, 1.0, 0.966, 0.8571, 0.966, 0.8571, 0.966, 1.0, 0.966, 0.1429, 0.9557, 0.1429, 0.966, 0.1429, 0.966, 0.1429, 0.9557, 0.1429, 0.966, 2.98e-08, 0.966, 2.98e-08, 0.966, 0.1429, 0.966, 0.8571, 0.9557, 1.0, 0.9557, 1.0, 0.9557, 0.8571, 0.9557, 0.1429, 0.9557, 0.1429, 0.966, 2.98e-08, 0.966, 2.98e-08, 0.9557, 1.0, 0.9557, 1.0, 0.966, 0.8571, 0.966, 0.8571, 0.9557, 0.1429, 0.9557, 0.1429, 0.966, 0.1429, 0.966, 0.1429, 0.9557, 1.0, 0.966, 0.8571, 0.966, 0.8571, 0.966, 1.0, 0.966, 2.98e-08, 0.9557, 0.1429, 0.9557, 0.1429, 0.9557, 2.98e-08, 0.9557, 0.8571, 0.966, 0.8571, 0.9557, 0.8571, 0.9557, 0.8571, 0.966, 0.1429, 0.7273, 2.98e-08, 0.7273, 2.98e-08, 0.7273, 0.1429, 0.7273, 0.8571, 0.6982, 0.8571, 0.7273, 0.7143, 0.7273, 0.7143, 0.6982, 0.7143, 0.6982, 0.7143, 0.7273, 0.5714, 0.7273, 0.5714, 0.6982, 0.5714, 0.6982, 0.5714, 0.7273, 0.4286, 0.7273, 0.4286, 0.6982, 0.4286, 0.6982, 0.4286, 0.7273, 0.2857, 0.7273, 0.2857, 0.6982, 0.2857, 0.6982, 0.2857, 0.7273, 0.1429, 0.7273, 0.1429, 0.6982, 0.1429, 0.6982, 0.1429, 0.7273, 0.1429, 0.7273, 0.1429, 0.6982, 0.1429, 0.6864, 0.1429, 0.6982, 2.98e-08, 0.6982, 2.98e-08, 0.6864, 0.2857, 0.6864, 0.2857, 0.6982, 0.1429, 0.6982, 0.1429, 0.6864, 0.4286, 0.6864, 0.4286, 0.6982, 0.2857, 0.6982, 0.2857, 0.6864, 0.5714, 0.6864, 0.5714, 0.6982, 0.4286, 0.6982, 0.4286, 0.6864, 0.7143, 0.6864, 0.7143, 0.6982, 0.5714, 0.6982, 0.5714, 0.6864, 0.8571, 0.6864, 0.8571, 0.6982, 0.7143, 0.6982, 0.7143, 0.6864, 1.0, 0.6864, 1.0, 0.6982, 0.8571, 0.6982, 0.8571, 0.6864, 2.98e-08, 0.6982, 0.1429, 0.6982, 0.1429, 0.6982, 2.98e-08, 0.6982, 0.1429, 0.7273, 2.98e-08, 0.7273, 2.98e-08, 0.7273, 0.1429, 0.7273, 1.0, 0.7273, 0.8571, 0.7273, 0.8571, 0.7273, 1.0, 0.7273, 0.8571, 0.6982, 1.0, 0.6982, 1.0, 0.6982, 0.8571, 0.6982, 0.8571, 0.7273, 0.8571, 0.6982, 0.8571, 0.6982, 0.8571, 0.7273, 2.98e-08, 0.6982, 0.1429, 0.6982, 0.1429, 0.6982, 2.98e-08, 0.6982, 1.0, 0.6982, 1.0, 0.7273, 0.8571, 0.7273, 0.8571, 0.6982, 0.1429, 0.6982, 0.1429, 0.7273, 2.98e-08, 0.7273, 2.98e-08, 0.6982, 0.8571, 0.7273, 0.8571, 0.6982, 0.8571, 0.6982, 0.8571, 0.7273, 1.0, 0.7273, 0.8571, 0.7273, 0.8571, 0.7273, 1.0, 0.7273, 0.8571, 0.6982, 1.0, 0.6982, 1.0, 0.6982, 0.8571, 0.6982, 0.1429, 0.6982, 0.1429, 0.7273, 0.1429, 0.7273, 0.1429, 0.6982, 0.1429, 0.6982, 0.1429, 0.7273, 0.1429, 0.7273, 0.1429, 0.6982, 0.1429, 0.6982, 2.98e-08, 0.6982, 2.98e-08, 0.6982, 0.1429, 0.6982, 1.0, 0.7273, 0.8571, 0.7273, 0.8571, 0.7273, 1.0, 0.7273, 0.8571, 0.7273, 0.8571, 0.6982, 0.8571, 0.6982, 0.8571, 0.7273, 0.1429, 0.7273, 2.98e-08, 0.7273, 2.98e-08, 0.7273, 0.1429, 0.7273, 0.8571, 0.6982, 1.0, 0.6982, 1.0, 0.6982, 0.8571, 0.6982, 2.98e-08, 0.6982, 0.1429, 0.6982, 0.1429, 0.6982, 2.98e-08, 0.6982, 0.1429, 0.7273, 2.98e-08, 0.7273, 2.98e-08, 0.7273, 0.1429, 0.7273, 0.8571, 0.7273, 0.8571, 0.6982, 0.8571, 0.6982, 0.8571, 0.7273, 1.0, 0.7273, 0.8571, 0.7273, 0.8571, 0.7273, 1.0, 0.7273, 0.8571, 0.6982, 1.0, 0.6982, 1.0, 0.6982, 0.8571, 0.6982, 0.1429, 0.6982, 0.1429, 0.7273, 0.1429, 0.7273, 0.1429, 0.6982, 0.8571, 0.6982, 1.0, 0.6982, 1.0, 0.6982, 0.8571, 0.6982, 2.98e-08, 0.6982, 0.1429, 0.6982, 0.1429, 0.6982, 2.98e-08, 0.6982, 2.98e-08, 0.6982, 0.1429, 0.6982, 0.1429, 0.6982, 2.98e-08, 0.6982, 1.0, 0.6982, 0.8571, 0.6982, 0.8571, 0.6982, 1.0, 0.6982, 0.8571, 0.6982, 0.8571, 0.6982, 0.8571, 0.6982, 0.8571, 0.6982, 0.1429, 0.6982, 0.1429, 0.6982, 0.1429, 0.6982, 0.1429, 0.6982, 1.0, 0.5354, 1.0, 1.0, 0.8571, 1.0, 0.8571, 0.5354, 0.8571, 0.5354, 0.8571, 1.0, 0.7143, 1.0, 0.7143, 0.5354, 0.7143, 0.5354, 0.7143, 1.0, 0.5714, 1.0, 0.5714, 0.5354, 0.5714, 0.5354, 0.5714, 1.0, 0.4286, 1.0, 0.4286, 0.5354, 0.4286, 0.5354, 0.4286, 1.0, 0.2857, 1.0, 0.2857, 0.5354, 0.4376, 0.3996, 0.25, 0.49, 0.06236, 0.3996, 0.01602, 0.1966, 0.1459, 0.03377, 0.3541, 0.03377, 0.484, 0.1966, 0.2857, 0.5354, 0.2857, 1.0, 0.1429, 1.0, 0.1429, 0.5354, 0.1429, 0.5354, 0.1429, 1.0, 2.98e-08, 1.0, 2.98e-08, 0.5354, 0.75, 0.49, 0.9376, 0.3996, 0.984, 0.1966, 0.8541, 0.03377, 0.6459, 0.03377, 0.516, 0.1966, 0.5624, 0.3996, 0.1429, 0.5, 0.1429, 0.5354, 2.98e-08, 0.5354, 2.98e-08, 0.5, 0.2857, 0.5, 0.2857, 0.5354, 0.1429, 0.5354, 0.1429, 0.5, 0.4286, 0.5, 0.4286, 0.5354, 0.2857, 0.5354, 0.2857, 0.5, 0.5714, 0.5, 0.5714, 0.5354, 0.4286, 0.5354, 0.4286, 0.5, 0.7143, 0.5, 0.7143, 0.5354, 0.5714, 0.5354, 0.5714, 0.5, 0.8571, 0.5, 0.8571, 0.5354, 0.7143, 0.5354, 0.7143, 0.5, 1.0, 0.5, 1.0, 0.5354, 0.8571, 0.5354, 0.8571, 0.5, 0.25, 0.49, 0.25, 0.25, 0.4578, 0.37, 0.4578, 0.37, 0.25, 0.25, 0.4578, 0.13, 0.4578, 0.13, 0.25, 0.25, 0.25, 0.01, 0.25, 0.01, 0.25, 0.25, 0.04215, 0.13, 0.04215, 0.13, 0.25, 0.25, 0.04215, 0.37, 0.04215, 0.37, 0.25, 0.25, 0.25, 0.49, 0.75, 0.49, 0.9578, 0.37, 0.9578, 0.13, 0.75, 0.01, 0.5422, 0.13, 0.5422, 0.37, 0.25, 0.49, 0.25, 0.25, 0.4578, 0.37, 0.4578, 0.37, 0.25, 0.25, 0.4578, 0.13, 0.4578, 0.13, 0.25, 0.25, 0.25, 0.01, 0.25, 0.01, 0.25, 0.25, 0.04215, 0.13, 0.04215, 0.13, 0.25, 0.25, 0.04215, 0.37, 0.04215, 0.37, 0.25, 0.25, 0.25, 0.49, 0.75, 0.49, 0.9578, 0.37, 0.9578, 0.13, 0.75, 0.01, 0.5422, 0.13, 0.5422, 0.37, 0.25, 0.49, 0.25, 0.25, 0.4578, 0.37, 0.4578, 0.37, 0.25, 0.25, 0.4578, 0.13, 0.4578, 0.13, 0.25, 0.25, 0.25, 0.01, 0.25, 0.01, 0.25, 0.25, 0.04215, 0.13, 0.04215, 0.13, 0.25, 0.25, 0.04215, 0.37, 0.04215, 0.37, 0.25, 0.25, 0.25, 0.49, 0.75, 0.49, 0.9578, 0.37, 0.9578, 0.13, 0.75, 0.01, 0.5422, 0.13, 0.5422, 0.37, 0.25, 0.49, 0.25, 0.25, 0.4578, 0.37, 0.4578, 0.37, 0.25, 0.25, 0.4578, 0.13, 0.4578, 0.13, 0.25, 0.25, 0.25, 0.01, 0.25, 0.01, 0.25, 0.25, 0.04215, 0.13, 0.04215, 0.13, 0.25, 0.25, 0.04215, 0.37, 0.04215, 0.37, 0.25, 0.25, 0.25, 0.49, 0.75, 0.49, 0.9578, 0.37, 0.9578, 0.13, 0.75, 0.01, 0.5422, 0.13, 0.5422, 0.37, 0.25, 0.49, 0.25, 0.25, 0.4578, 0.37, 0.4578, 0.37, 0.25, 0.25, 0.4578, 0.13, 0.4578, 0.13, 0.25, 0.25, 0.25, 0.01, 0.25, 0.01, 0.25, 0.25, 0.04215, 0.13, 0.04215, 0.13, 0.25, 0.25, 0.04215, 0.37, 0.04215, 0.37, 0.25, 0.25, 0.25, 0.49, 0.75, 0.49, 0.9578, 0.37, 0.9578, 0.13, 0.75, 0.01, 0.5422, 0.13, 0.5422, 0.37, 0.25, 0.49, 0.25, 0.25, 0.4578, 0.37, 0.4578, 0.37, 0.25, 0.25, 0.4578, 0.13, 0.4578, 0.13, 0.25, 0.25, 0.25, 0.01, 0.25, 0.01, 0.25, 0.25, 0.04215, 0.13, 0.04215, 0.13, 0.25, 0.25, 0.04215, 0.37, 0.04215, 0.37, 0.25, 0.25, 0.25, 0.49, 0.75, 0.49, 0.9578, 0.37, 0.9578, 0.13, 0.75, 0.01, 0.5422, 0.13, 0.5422, 0.37, 0.25, 0.49, 0.25, 0.25, 0.4578, 0.37, 0.4578, 0.37, 0.25, 0.25, 0.4578, 0.13, 0.4578, 0.13, 0.25, 0.25, 0.25, 0.01, 0.25, 0.01, 0.25, 0.25, 0.04215, 0.13, 0.04215, 0.13, 0.25, 0.25, 0.04215, 0.37, 0.04215, 0.37, 0.25, 0.25, 0.25, 0.49, 0.75, 0.49, 0.9578, 0.37, 0.9578, 0.13, 0.75, 0.01, 0.5422, 0.13, 0.5422, 0.37, 0.375, 0.0, 0.625, 0.0, 0.625, 0.25, 0.375, 0.25, 0.375, 0.43, 0.625, 0.43, 0.625, 0.5, 0.375, 0.5, 0.375, 0.5, 0.625, 0.5, 0.625, 0.75, 0.375, 0.75, 0.375, 0.945, 0.625, 0.945, 0.625, 1.0, 0.375, 1.0, 0.305, 0.5, 0.375, 0.5, 0.375, 0.75, 0.305, 0.75, 0.82, 0.5, 0.875, 0.5, 0.875, 0.75, 0.82, 0.75, 0.625, 0.5, 0.695, 0.5, 0.695, 0.75, 0.625, 0.75, 0.695, 0.5, 0.7575, 0.5, 0.7575, 0.75, 0.695, 0.75, 0.7575, 0.5, 0.82, 0.5, 0.82, 0.75, 0.7575, 0.75, 0.125, 0.5, 0.18, 0.5, 0.18, 0.75, 0.125, 0.75, 0.18, 0.5, 0.2425, 0.5, 0.2425, 0.75, 0.18, 0.75, 0.2425, 0.5, 0.305, 0.5, 0.305, 0.75, 0.2425, 0.75, 0.375, 0.75, 0.625, 0.75, 0.625, 0.82, 0.375, 0.82, 0.375, 0.82, 0.625, 0.82, 0.625, 0.8825, 0.375, 0.8825, 0.375, 0.8825, 0.625, 0.8825, 0.625, 0.945, 0.375, 0.945, 0.375, 0.25, 0.625, 0.25, 0.625, 0.305, 0.375, 0.305, 0.375, 0.305, 0.625, 0.305, 0.625, 0.3675, 0.375, 0.3675, 0.375, 0.3675, 0.625, 0.3675, 0.625, 0.43, 0.375, 0.43, 0.375, 0.0, 0.625, 0.0, 0.625, 0.25, 0.375, 0.25, 0.375, 0.43, 0.625, 0.43, 0.625, 0.5, 0.375, 0.5, 0.375, 0.5, 0.625, 0.5, 0.625, 0.75, 0.375, 0.75, 0.375, 0.945, 0.625, 0.945, 0.625, 1.0, 0.375, 1.0, 0.305, 0.5, 0.375, 0.5, 0.375, 0.75, 0.305, 0.75, 0.82, 0.5, 0.875, 0.5, 0.875, 0.75, 0.82, 0.75, 0.625, 0.5, 0.695, 0.5, 0.695, 0.75, 0.625, 0.75, 0.695, 0.5, 0.7575, 0.5, 0.7575, 0.75, 0.695, 0.75, 0.7575, 0.5, 0.82, 0.5, 0.82, 0.75, 0.7575, 0.75, 0.125, 0.5, 0.18, 0.5, 0.18, 0.75, 0.125, 0.75, 0.18, 0.5, 0.2425, 0.5, 0.2425, 0.75, 0.18, 0.75, 0.2425, 0.5, 0.305, 0.5, 0.305, 0.75, 0.2425, 0.75, 0.375, 0.75, 0.625, 0.75, 0.625, 0.82, 0.375, 0.82, 0.375, 0.82, 0.625, 0.82, 0.625, 0.8825, 0.375, 0.8825, 0.375, 0.8825, 0.625, 0.8825, 0.625, 0.945, 0.375, 0.945, 0.375, 0.25, 0.625, 0.25, 0.625, 0.305, 0.375, 0.305, 0.375, 0.305, 0.625, 0.305, 0.625, 0.3675, 0.375, 0.3675, 0.375, 0.3675, 0.625, 0.3675, 0.625, 0.43, 0.375, 0.43, 0.7253, 0.9665, 0.8, 0.9865, 0.7749, 0.9985, 0.5832, 0.9904, 0.4694, 0.9865, 0.508, 0.9317, 0.7722, 0.5916, 0.721, 0.7184, 0.7137, 0.5838, 0.9778, 0.1753, 0.8808, 0.1622, 0.9783, 0.2988, 0.5837, 0.7349, 0.5, 0.6036, 0.5814, 0.5839, 0.5, 0.6036, 0.4223, 0.7024, 0.4135, 0.5839, 0.5787, 0.5, 0.4135, 0.5839, 0.4, 0.5, 0.7925, 0.1043, 0.6095, 0.1472, 0.8808, 0.1622, 0.6095, 0.1472, 0.6141, 0.3317, 0.8808, 0.1622, 0.229, 0.5835, 0.2, 0.5, 0.2901, 0.5, 0.5217, 0.3242, 0.6141, 0.3317, 0.5217, 0.1905, 0.6141, 0.3317, 0.8552, 0.3514, 0.8808, 0.1622, 0.8552, 0.3514, 0.9255, 0.3967, 0.9783, 0.2988, 0.8808, 0.1622, 0.9816, 0.6815, 0.9109, 0.5827, 1.0, 0.5839, 0.4648, 0.2719, 0.2694, 0.4611, 0.1099, 0.09317, 0.3584, 0.06783, 0.4648, 0.2719, 0.1099, 0.09317, 0.2694, 0.4611, 0.05525, 0.3337, 0.1099, 0.09317, 0.9, 0.5002, 0.8992, 0.5836, 0.8833, 0.5001, 0.8918, 0.6667, 0.8777, 0.5977, 0.8992, 0.5836, 0.15, 0.9688, 0.08587, 0.9876, 0.1, 0.6864, 0.3793, 0.9818, 0.35, 0.8433, 0.3958, 0.828, 0.508, 0.9317, 0.4694, 0.9865, 0.4223, 0.7024, 0.5832, 0.9904, 0.508, 0.9317, 0.6055, 0.8259, 0.721, 0.7184, 0.7253, 0.9665, 0.6954, 0.8274, 0.1, 0.6864, 0.1497, 0.7025, 0.15, 0.9688, 0.1869, 0.9846, 0.2099, 0.6857, 0.2716, 0.9814, 0.4223, 0.7024, 0.5, 0.6036, 0.508, 0.9317, 0.6055, 0.8259, 0.508, 0.9317, 0.5837, 0.7349, 0.508, 0.9317, 0.5, 0.6036, 0.5837, 0.7349, 0.8, 0.9865, 0.721, 0.7184, 0.8013, 0.6765, 0.35, 0.8433, 0.3132, 0.6854, 0.35, 0.7144, 0.4223, 0.7024, 0.3958, 0.828, 0.388, 0.7221, 0.287, 0.5839, 0.3132, 0.6854, 0.2847, 0.7313, 0.2901, 0.5, 0.3206, 0.6226, 0.287, 0.5839, 0.4, 0.5, 0.4135, 0.5839, 0.39, 0.5544, 0.39, 0.5544, 0.35, 0.5908, 0.35, 0.5, 0.3758, 0.6273, 0.35, 0.5908, 0.39, 0.5544, 0.35, 0.5908, 0.3103, 0.5484, 0.35, 0.5, 0.5653, 0.1158, 0.5217, 0.1758, 0.5217, 0.1905, 0.1497, 0.6666, 0.1135, 0.595, 0.15, 0.6015, 0.1, 0.5, 0.1135, 0.595, 0.1026, 0.6058, 0.8777, 0.5977, 0.8113, 0.6604, 0.8009, 0.562, 0.8777, 0.5977, 0.8009, 0.562, 0.8833, 0.5001, 0.6009, 0.5812, 0.6172, 0.6669, 0.6007, 0.6633, 0.65, 0.8447, 0.6156, 0.6972, 0.6445, 0.6744, 0.6445, 0.6744, 0.6783, 0.6431, 0.6845, 0.747, 0.8808, 0.1622, 0.89, 0.05436, 0.861, 0.04704, 0.8808, 0.1622, 0.9778, 0.1753, 0.9286, 0.1075, 0.721, 0.7184, 0.6954, 0.8274, 0.6845, 0.747, 0.721, 0.7184, 0.6845, 0.747, 0.6783, 0.6431, 0.6738, 0.5265, 0.6172, 0.6669, 0.6074, 0.544, 0.6783, 0.6431, 0.6172, 0.6669, 0.6981, 0.596, 0.9286, 0.1075, 0.8898, 0.05404, 0.8805, 0.04134, 0.7, 0.4967, 0.6981, 0.596, 0.6738, 0.5265, 0.9255, 0.3967, 0.9646, 0.3429, 0.9783, 0.2988, 0.8071, 0.5804, 0.8113, 0.6604, 0.8236, 0.6415, 0.8565, 0.6642, 0.8918, 0.6667, 0.8945, 0.6604, 0.9109, 0.5827, 0.8945, 0.6604, 0.8992, 0.5836, 0.8993, 0.4999, 0.8992, 0.5836, 0.9, 0.5002, 0.7, 0.4999, 0.694, 0.579, 0.7, 0.4967, 0.89, 0.05436, 0.9286, 0.1075, 0.8805, 0.04134, 0.6007, 0.6633, 0.6172, 0.6669, 0.6445, 0.6744, 0.5999, 0.583, 0.6007, 0.6633, 0.6156, 0.6972, 0.09757, 0.5839, 0.1018, 0.6646, 0.1, 0.6864, 0.09838, 0.5, 0.1026, 0.6058, 0.09757, 0.5839, 0.1026, 0.6058, 0.1135, 0.595, 0.1018, 0.6646, 0.2, 0.5, 0.2, 0.5825, 0.1915, 0.5, 0.6112, 0.4449, 0.5653, 0.3842, 0.6089, 0.4442, 0.5653, 0.3842, 0.6089, 0.4442, 0.6089, 0.4442, 0.6112, 0.4449, 0.8892, 0.4478, 0.8552, 0.3514, 0.7253, 0.9665, 0.7749, 0.9985, 0.6703, 0.9889, 0.09757, 0.5839, 0.1, 0.6864, 0.05, 0.696, 0.09757, 0.5839, 0.05, 0.696, -7.451e-08, 0.6865, 0.8892, 0.4478, 0.9255, 0.3967, 0.8552, 0.3514, 0.7137, 0.5838, 0.7, 0.4999, 0.7829, 0.5, 0.7722, 0.5916, 0.4694, 0.9865, 0.5832, 0.9904, 0.5885, 1.0, 0.6156, 0.6972, 0.5837, 0.7349, 0.5814, 0.5839, 0.5999, 0.583, 0.2716, 0.9814, 0.3793, 0.9818, 0.3877, 1.0, 0.6, 0.4996, 0.5999, 0.583, 0.5814, 0.5839, 0.5787, 0.5, 0.7925, 0.1043, 0.861, 0.04704, 0.6089, 0.05584, 0.6095, 0.1472, 0.861, 0.04704, 0.7925, 0.1043, 0.8808, 0.1622, 0.15, 0.9688, 0.1869, 0.9846, 0.08587, 0.9876, 0.08587, 0.9876, 0.1869, 0.9846, 0.1885, 1.0, 0.5787, 0.5, 0.5814, 0.5839, 0.5, 0.6036, 0.8865, 0.9858, 0.9675, 0.9865, 0.9695, 1.0, 0.5, 0.6036, 0.4135, 0.5839, 0.5787, 0.5, 0.6089, 0.05584, 0.5653, 0.1158, 0.6095, 0.1472, 0.6089, 0.05584, 0.02208, 0.9765, 0.08587, 0.9876, -7.451e-08, 1.0, 0.08587, 0.9876, 0.1885, 1.0, 0.03672, 1.0, -7.451e-08, 1.0, 0.08587, 0.9876, 0.03672, 1.0, 0.229, 0.5835, 0.287, 0.5839, 0.2847, 0.7313, 0.2099, 0.6857, 0.6095, 0.1472, 0.5653, 0.1158, 0.5217, 0.1905, 0.5217, 0.1905, 0.6141, 0.3317, 0.6095, 0.1472, 0.85, 0.966, 0.8865, 0.9858, 0.8, 0.9865, 0.8865, 0.9858, 0.9695, 1.0, 0.7749, 0.9985, 0.8, 0.9865, 0.8865, 0.9858, 0.7749, 0.9985, 0.287, 0.5839, 0.229, 0.5835, 0.2901, 0.5, 0.8993, 0.4999, 1.0, 0.5, 1.0, 0.5839, 0.9109, 0.5827, 0.6703, 0.9889, 0.7749, 0.9985, 0.5885, 1.0, 0.5832, 0.9904, 0.6703, 0.9889, 0.5885, 1.0, 0.5653, 0.3842, 0.5292, 0.3344, 0.6089, 0.4442, 0.6112, 0.4449, 0.8552, 0.3514, 0.6141, 0.3317, 0.4694, 0.9865, 0.5885, 1.0, 0.3877, 1.0, 0.3793, 0.9818, 0.4694, 0.9865, 0.3877, 1.0, 0.2901, 0.5, 0.3103, 0.5484, 0.3206, 0.6226, 0.2716, 0.9814, 0.3877, 1.0, 0.1885, 1.0, 0.1869, 0.9846, 0.2716, 0.9814, 0.1885, 1.0, 0.2716, 0.9814, 0.3058, 0.8254, 0.35, 0.8433, 0.3793, 0.9818, 0.9816, 0.6815, 0.8945, 0.6604, 0.9109, 0.5827, 0.8833, 0.5001, 0.8992, 0.5836, 0.8777, 0.5977, 0.3793, 0.9818, 0.3958, 0.828, 0.4223, 0.7024, 0.4694, 0.9865, 0.65, 0.8447, 0.6954, 0.8274, 0.7253, 0.9665, 0.6703, 0.9889, 0.5832, 0.9904, 0.6055, 0.8259, 0.65, 0.8447, 0.6703, 0.9889, 0.2099, 0.6857, 0.1869, 0.9846, 0.15, 0.9688, 0.1497, 0.7025, 0.8, 0.9865, 0.7253, 0.9665, 0.721, 0.7184, 0.02208, 0.9765, -7.451e-08, 0.6865, 0.05, 0.696, 0.2099, 0.6857, 0.2847, 0.7313, 0.3058, 0.8254, 0.2716, 0.9814, 0.8512, 0.6987, 0.8945, 0.6604, 0.8865, 0.9858, 0.85, 0.966, 0.2847, 0.7313, 0.3132, 0.6854, 0.3058, 0.8254, 0.65, 0.8447, 0.6055, 0.8259, 0.6156, 0.6972, 0.8013, 0.6765, 0.721, 0.7184, 0.7722, 0.5916, 0.8013, 0.6765, 0.8512, 0.6987, 0.85, 0.966, 0.8, 0.9865, 0.8945, 0.6604, 0.9816, 0.6815, 0.9675, 0.9865, 0.8865, 0.9858, 1.0, 0.9809, 0.9675, 0.9865, 0.9816, 0.6815, 0.02208, 0.9765, 0.05, 0.696, 0.1, 0.6864, 0.08587, 0.9876, 0.388, 0.7221, 0.3958, 0.828, 0.35, 0.8433, 0.35, 0.7144, 0.3758, 0.6273, 0.388, 0.7221, 0.35, 0.7144, 0.35, 0.5908, 0.287, 0.5839, 0.3206, 0.6226, 0.3132, 0.6854, 0.4135, 0.5839, 0.4223, 0.7024, 0.388, 0.7221, 0.35, 0.8433, 0.3058, 0.8254, 0.3132, 0.6854, 0.35, 0.5908, 0.3206, 0.6226, 0.3103, 0.5484, 0.3206, 0.6226, 0.35, 0.5908, 0.35, 0.7144, 0.3132, 0.6854, 0.3758, 0.6273, 0.39, 0.5544, 0.4135, 0.5839, 0.388, 0.7221, 0.1, 0.5, 0.1915, 0.5, 0.15, 0.6015, 0.1135, 0.595, 0.1915, 0.5, 0.184, 0.5864, 0.15, 0.6015, 0.15, 0.6015, 0.184, 0.5864, 0.1922, 0.6546, 0.1497, 0.6666, 0.9035, 0.427, 0.9773, 0.3255, 0.9646, 0.3429, 0.9255, 0.3967, 0.2, 0.5825, 0.184, 0.5864, 0.1915, 0.5, 0.2, 0.5825, 0.1922, 0.6546, 0.184, 0.5864, 0.8918, 0.6667, 0.8113, 0.6604, 0.8777, 0.5977, 0.8071, 0.5804, 0.8009, 0.562, 0.8113, 0.6604, 0.8071, 0.5804, 0.8, 0.4991, 0.8009, 0.562, 0.6845, 0.747, 0.6954, 0.8274, 0.65, 0.8447, 0.6445, 0.6744, 0.9255, 0.3967, 0.8756, 0.4655, 0.9035, 0.427, 0.6, 0.4963, 0.6074, 0.544, 0.6009, 0.5812, 0.6172, 0.6669, 0.6009, 0.5812, 0.6074, 0.544, 0.6783, 0.6431, 0.694, 0.579, 0.7137, 0.5838, 0.721, 0.7184, 0.8808, 0.1622, 0.9286, 0.1075, 0.89, 0.05436, 0.8236, 0.6415, 0.8013, 0.6765, 0.7722, 0.5916, 0.8071, 0.5804, 0.7, 0.4999, 0.7137, 0.5838, 0.694, 0.579, 0.5837, 0.7349, 0.6156, 0.6972, 0.6055, 0.8259, 0.6981, 0.596, 0.6172, 0.6669, 0.6738, 0.5265, 0.9286, 0.1075, 0.9724, 0.1678, 0.9645, 0.1569, 0.9286, 0.1075, 0.9645, 0.1569, 0.8898, 0.05404, 0.7, 0.4967, 0.694, 0.579, 0.6981, 0.596, 0.694, 0.579, 0.6783, 0.6431, 0.6981, 0.596, 0.8892, 0.4478, 0.8756, 0.4655, 0.9255, 0.3967, 0.8071, 0.5804, 0.7722, 0.5916, 0.7829, 0.5, 0.8, 0.4991, 0.8236, 0.6415, 0.8565, 0.6642, 0.8512, 0.6987, 0.8013, 0.6765, 0.8945, 0.6604, 0.8512, 0.6987, 0.8565, 0.6642, 0.8918, 0.6667, 0.8565, 0.6642, 0.8236, 0.6415, 0.8113, 0.6604, 0.6009, 0.5812, 0.5999, 0.583, 0.6, 0.4996, 0.6, 0.4963, 0.8993, 0.4999, 0.9109, 0.5827, 0.8992, 0.5836, 0.8992, 0.5836, 0.8945, 0.6604, 0.8918, 0.6667, 0.9286, 0.1075, 0.9778, 0.1753, 0.9724, 0.1678, 0.6156, 0.6972, 0.6007, 0.6633, 0.6445, 0.6744, 0.6783, 0.6431, 0.6445, 0.6744, 0.6172, 0.6669, 0.2, 0.5, 0.2, 0.5, 0.229, 0.5835, 0.2, 0.5825, 0.5999, 0.583, 0.6009, 0.5812, 0.6007, 0.6633, 0.09757, 0.5839, 0.1026, 0.6058, 0.1018, 0.6646, 0.1922, 0.6546, 0.2, 0.5825, 0.229, 0.5835, 0.2099, 0.6857, 0.1922, 0.6546, 0.2099, 0.6857, 0.1497, 0.7025, 0.1497, 0.6666, 0.1497, 0.6666, 0.1497, 0.7025, 0.1, 0.6864, 0.1018, 0.6646, 0.5217, 0.3242, 0.5653, 0.3842, 0.6141, 0.3317, 0.5217, 0.3242, 0.1497, 0.6666, 0.1018, 0.6646, 0.1135, 0.595, 0.6112, 0.4449, 0.6141, 0.3317, 0.5653, 0.3842, 0.5217, 0.3242, 0.5292, 0.3344, 0.5653, 0.3842])
me_cylinder_001.materials.append(mat_braun)
me_cylinder_001.materials.append(mat_gr_n)
me_cylinder_001.materials.append(mat_material_001)
me_cylinder_001.use_remesh_fix_poles = True
me_cylinder_001.use_remesh_preserve_attributes = False
me_cylinder_001.update()
me_cylinder_001.normals_split_custom_set([tuple(v) for v in zip(*[iter([0.958, 0.0876, -0.2731, 0.958, 0.0876, -0.2731, 0.958, 0.0876, -0.2731, 0.958, 0.0876, -0.2731, 0.2669, -0.2565, -0.929, 0.2669, -0.2565, -0.929, 0.2669, -0.2565, -0.929, 0.2669, -0.2565, -0.929, -0.7423, -0.3646, -0.5621, -0.7423, -0.3646, -0.5621, -0.7423, -0.3646, -0.5621, -0.7423, -0.3646, -0.5621, -0.9719, -0.2352, 0.0, -0.9719, -0.2352, 0.0, -0.9719, -0.2352, 0.0, -0.9719, -0.2352, 0.0, -0.774, -0.3448, 0.5311, -0.774, -0.3448, 0.5311, -0.774, -0.3448, 0.5311, -0.774, -0.3448, 0.5311, -0.04757, -0.9989, 0.0, -0.04757, -0.9989, 0.0, -0.04757, -0.9989, 0.0, -0.04757, -0.9989, 0.0, -0.04757, -0.9989, 0.0, -0.04757, -0.9989, 0.0, -0.04757, -0.9989, 0.0, 0.2745, -0.2512, 0.9282, 0.2745, -0.2512, 0.9282, 0.2745, -0.2512, 0.9282, 0.2745, -0.2512, 0.9282, 0.9547, 0.09006, 0.2836, 0.9547, 0.09006, 0.2836, 0.9547, 0.09006, 0.2836, 0.9547, 0.09006, 0.2836, -0.4537, 0.8823, -0.1252, -0.4537, 0.8823, -0.1252, -0.4537, 0.8823, -0.1252, -0.4537, 0.8823, -0.1252, -0.4537, 0.8823, -0.1252, -0.4537, 0.8823, -0.1252, -0.4537, 0.8823, -0.1252, 0.893, 0.24, 0.3807, 0.893, 0.24, 0.3807, 0.893, 0.24, 0.3807, 0.893, 0.24, 0.3807, 0.3026, 0.08198, 0.9496, 0.3026, 0.08198, 0.9496, 0.3026, 0.08198, 0.9496, 0.3026, 0.08198, 0.9496, -0.7293, -0.1976, 0.655, -0.7293, -0.1976, 0.655, -0.7293, -0.1976, 0.655, -0.7293, -0.1976, 0.655, -0.9652, -0.2615, 0.0, -0.9652, -0.2615, 0.0, -0.9652, -0.2615, 0.0, -0.9652, -0.2615, 0.0, -0.7293, -0.1976, -0.655, -0.7293, -0.1976, -0.655, -0.7293, -0.1976, -0.655, -0.7293, -0.1976, -0.655, 0.2765, 0.07431, -0.9581, 0.2765, 0.07431, -0.9581, 0.2765, 0.07431, -0.9581, 0.2765, 0.07431, -0.9581, 0.9169, 0.2444, -0.3154, 0.9169, 0.2444, -0.3154, 0.9169, 0.2444, -0.3154, 0.9169, 0.2444, -0.3154, 0.3146, 0.0649, 0.947, 0.3146, 0.0649, 0.947, 0.3146, 0.0649, 0.947, 0.3146, 0.0649, 0.947, -0.5021, -0.537, 0.6779, -0.5021, -0.537, 0.6779, -0.5021, -0.537, 0.6779, -0.5021, -0.537, 0.6779, -0.7277, -0.6859, 0.0, -0.7281, -0.6854, 0.0, -0.7281, -0.6854, 0.0, -0.7277, -0.6859, 0.0, -0.5021, -0.537, -0.6779, -0.5021, -0.537, -0.6779, -0.5021, -0.537, -0.6779, -0.5021, -0.537, -0.6779, 0.3037, 0.05402, -0.9512, 0.3037, 0.05402, -0.9512, 0.3037, 0.05402, -0.9512, 0.3037, 0.05402, -0.9512, 0.7112, 0.6186, 0.334, 0.7112, 0.6186, 0.334, 0.7112, 0.6186, 0.334, 0.7112, 0.6186, 0.334, 0.2325, 0.1776, 0.9562, 0.2325, 0.1776, 0.9562, 0.2325, 0.1776, 0.9562, 0.2325, 0.1776, 0.9562, -0.5281, -0.5077, 0.6807, -0.5281, -0.5077, 0.6807, -0.5281, -0.5077, 0.6807, -0.5281, -0.5077, 0.6807, -0.7281, -0.6854, 0.0, -0.7286, -0.685, 0.0, -0.7286, -0.685, 0.0, -0.7281, -0.6854, 0.0, -0.5281, -0.5077, -0.6807, -0.5281, -0.5077, -0.6807, -0.5281, -0.5077, -0.6807, -0.5281, -0.5077, -0.6807, 0.2326, 0.1776, -0.9562, 0.2326, 0.1776, -0.9562, 0.2326, 0.1776, -0.9562, 0.2326, 0.1776, -0.9562, 0.71, 0.6181, -0.3374, 0.71, 0.6181, -0.3374, 0.71, 0.6181, -0.3374, 0.71, 0.6181, -0.3374, 0.7723, 0.2812, -0.5697, 0.7723, 0.2812, -0.5697, 0.7723, 0.2812, -0.5697, 0.7723, 0.2812, -0.5697, 0.0274, -0.0659, -0.9974, 0.0274, -0.0659, -0.9974, 0.0274, -0.0659, -0.9974, 0.0274, -0.0659, -0.9974, -0.8114, -0.3801, -0.444, -0.8114, -0.3801, -0.444, -0.8114, -0.3801, -0.444, -0.8114, -0.3801, -0.444, -0.8931, -0.3598, 0.27, -0.8931, -0.3598, 0.27, -0.8931, -0.3598, 0.27, -0.8931, -0.3598, 0.27, -0.5132, -0.1535, 0.8444, -0.5132, -0.1535, 0.8444, -0.5132, -0.1535, 0.8444, -0.5132, -0.1535, 0.8444, 0.4813, 0.2695, 0.8341, 0.4813, 0.2695, 0.8341, 0.4813, 0.2695, 0.8341, 0.4813, 0.2695, 0.8341, 0.9067, 0.3958, 0.146, 0.9067, 0.3958, 0.146, 0.9067, 0.3958, 0.146, 0.9067, 0.3958, 0.146, 0.5024, 0.4435, 0.7422, 0.5024, 0.4435, 0.7422, 0.5024, 0.4435, 0.7422, 0.5024, 0.4435, 0.7422, 0.0112, 0.008507, -0.9999, 0.0112, 0.008507, -0.9999, 0.0112, 0.008507, -0.9999, 0.0112, 0.008507, -0.9999, -0.7102, -0.5396, -0.4521, -0.7102, -0.5396, -0.4521, -0.7102, -0.5396, -0.4521, -0.7102, -0.5396, -0.4521, -0.7646, -0.581, 0.2791, -0.7646, -0.581, 0.2791, -0.7646, -0.581, 0.2791, -0.7646, -0.581, 0.2791, -0.4066, -0.3089, 0.8598, -0.4066, -0.3089, 0.8598, -0.4066, -0.3089, 0.8598, -0.4066, -0.3089, 0.8598, 0.4362, 0.3315, 0.8366, 0.4362, 0.3315, 0.8366, 0.4362, 0.3315, 0.8366, 0.4362, 0.3315, 0.8366, -0.2056, 0.9376, -0.2805, -0.2056, 0.9376, -0.2805, -0.2056, 0.9376, -0.2805, -0.2056, 0.9376, -0.2805, 0.4958, 0.8661, -0.06394, 0.4958, 0.8661, -0.06394, 0.4958, 0.8661, -0.06394, 0.4958, 0.8661, -0.06394, 0.3575, 0.4281, 0.8301, 0.3575, 0.4281, 0.8301, 0.3575, 0.4281, 0.8301, 0.3575, 0.4281, 0.8301, -0.2071, -0.5329, 0.8205, -0.2071, -0.5329, 0.8205, -0.2071, -0.5329, 0.8205, -0.2071, -0.5329, 0.8205, -0.4641, -0.8478, 0.2565, -0.4641, -0.8478, 0.2565, -0.4641, -0.8478, 0.2565, -0.4641, -0.8478, 0.2565, -0.4968, -0.753, -0.4314, -0.4968, -0.753, -0.4314, -0.4968, -0.753, -0.4314, -0.4968, -0.753, -0.4314, -0.03285, 0.1623, -0.9862, -0.03285, 0.1623, -0.9862, -0.03285, 0.1623, -0.9862, -0.03285, 0.1623, -0.9862, 0.366, 0.7556, -0.5432, 0.366, 0.7556, -0.5432, 0.366, 0.7556, -0.5432, 0.366, 0.7556, -0.5432, 0.8786, -0.3618, -0.3116, 0.8786, -0.3618, -0.3116, 0.8786, -0.3618, -0.3116, 0.8786, -0.3618, -0.3116, 0.9686, 0.1025, 0.2263, 0.9686, 0.1025, 0.2263, 0.9686, 0.1025, 0.2263, 0.9686, 0.1025, 0.2263, 0.249, 0.1892, -0.9498, 0.249, 0.1892, -0.9498, 0.249, 0.1892, -0.9498, 0.249, 0.1892, -0.9498, 0.6156, 0.4678, 0.6342, 0.6156, 0.4678, 0.6342, 0.6156, 0.4678, 0.6342, 0.6156, 0.4678, 0.6342, 0.09674, 0.9822, -0.1607, 0.09674, 0.9822, -0.1607, 0.09674, 0.9822, -0.1607, 0.09674, 0.9822, -0.1607, 0.03538, 0.9105, -0.4121, 0.03538, 0.9105, -0.4121, 0.03538, 0.9105, -0.4121, 0.03538, 0.9105, -0.4121, 0.4602, 0.6846, -0.5652, 0.4602, 0.6846, -0.5652, 0.4602, 0.6846, -0.5652, 0.4602, 0.6846, -0.5652, 0.6114, 0.7913, -0.008819, 0.6114, 0.7913, -0.008819, 0.6114, 0.7913, -0.008819, 0.6114, 0.7913, -0.008819, 0.8673, -0.434, 0.244, 0.8673, -0.434, 0.244, 0.8673, -0.434, 0.244, 0.8673, -0.434, 0.244, -0.1911, 0.9568, -0.219, -0.1911, 0.9568, -0.219, -0.1911, 0.9568, -0.219, -0.1911, 0.9568, -0.219, 0.09952, 0.1375, -0.9855, 0.09952, 0.1375, -0.9855, 0.09952, 0.1375, -0.9855, 0.09952, 0.1375, -0.9855, 0.8069, -0.5406, -0.2382, 0.8069, -0.5406, -0.2382, 0.8069, -0.5406, -0.2382, 0.8069, -0.5406, -0.2382, 0.7493, 0.5694, -0.3381, 0.7493, 0.5694, -0.3381, 0.7493, 0.5694, -0.3381, 0.7493, 0.5694, -0.3381, 0.233, 0.177, -0.9562, 0.233, 0.177, -0.9562, 0.233, 0.177, -0.9562, 0.233, 0.177, -0.9562, -0.5815, -0.4418, -0.6831, -0.5815, -0.4418, -0.6831, -0.5815, -0.4418, -0.6831, -0.5815, -0.4418, -0.6831, -0.145, -0.1102, -0.9833, -0.145, -0.1102, -0.9833, -0.145, -0.1102, -0.9833, -0.145, -0.1102, -0.9833, -0.5815, -0.4418, 0.6831, -0.5815, -0.4418, 0.6831, -0.5815, -0.4418, 0.6831, -0.5815, -0.4418, 0.6831, 0.233, 0.177, 0.9562, 0.233, 0.177, 0.9562, 0.233, 0.177, 0.9562, 0.233, 0.177, 0.9562, 0.7493, 0.5694, 0.3381, 0.7493, 0.5694, 0.3381, 0.7493, 0.5694, 0.3381, 0.7493, 0.5694, 0.3381, -0.7962, -0.605, 0.0, -0.7962, -0.605, 0.0, -0.7962, -0.605, 0.0, -0.7962, -0.605, 0.0, -0.9832, 0.1828, 0.0, -0.9832, 0.1828, 0.0, -0.9832, 0.1828, 0.0, -0.9832, 0.1828, 0.0, 0.9409, -0.3388, 0.0, 0.9409, -0.3388, 0.0, 0.9409, -0.3388, 0.0, 0.9409, -0.3388, 0.0, -0.03906, -0.02968, 0.9988, -0.03906, -0.02968, 0.9988, -0.03906, -0.02968, 0.9988, -0.03906, -0.02968, 0.9988, 0.9511, 0.09751, -0.2932, 0.9511, 0.09751, -0.2932, 0.9511, 0.09751, -0.2932, 0.9511, 0.09751, -0.2932, 0.3067, 0.03279, -0.9513, 0.3067, 0.03279, -0.9513, 0.3067, 0.03279, -0.9513, 0.3067, 0.03279, -0.9513, -0.775, -0.08626, -0.626, -0.775, -0.08626, -0.626, -0.775, -0.08626, -0.626, -0.775, -0.08626, -0.626, -0.9939, -0.1106, 0.0, -0.9939, -0.1106, 0.0, -0.9939, -0.1106, 0.0, -0.9939, -0.1106, 0.0, -0.775, -0.08626, 0.626, -0.775, -0.08626, 0.626, -0.775, -0.08626, 0.626, -0.775, -0.08626, 0.626, 0.3338, 0.03715, 0.9419, 0.3338, 0.03715, 0.9419, 0.3338, 0.03715, 0.9419, 0.3338, 0.03715, 0.9419, 0.93, 0.09946, 0.3539, 0.93, 0.09946, 0.3539, 0.93, 0.09946, 0.3539, 0.93, 0.09946, 0.3539, 0.8098, 0.4743, 0.3454, 0.8098, 0.4743, 0.3454, 0.8098, 0.4743, 0.3454, 0.8098, 0.4743, 0.3454, 0.8131, 0.4754, -0.3359, 0.8131, 0.4754, -0.3359, 0.8131, 0.4754, -0.3359, 0.8131, 0.4754, -0.3359, 0.2586, -0.1293, -0.9573, 0.2586, -0.1293, -0.9573, 0.2586, -0.1293, -0.9573, 0.2586, -0.1293, -0.9573, 0.4381, -0.1264, 0.89, 0.4381, -0.1264, 0.89, 0.4381, -0.1264, 0.89, 0.4381, -0.1264, 0.89, -0.7894, -0.2339, 0.5675, -0.7894, -0.2339, 0.5675, -0.7894, -0.2339, 0.5675, -0.7894, -0.2339, 0.5675, -0.9367, -0.3502, 0.0, -0.9367, -0.3502, 0.0, -0.9367, -0.3502, 0.0, -0.9367, -0.3502, 0.0, -0.7847, -0.2157, -0.5812, -0.7847, -0.2157, -0.5812, -0.7847, -0.2157, -0.5812, -0.7847, -0.2157, -0.5812, 0.423, -0.1289, -0.8969, 0.423, -0.1289, -0.8969, 0.423, -0.1289, -0.8969, 0.423, -0.1289, -0.8969, 0.1789, 0.9555, 0.2344, 0.1789, 0.9555, 0.2344, 0.1789, 0.9555, 0.2344, 0.1789, 0.9555, 0.2344, 0.5677, 0.7557, -0.3266, 0.5677, 0.7557, -0.3266, 0.5677, 0.7557, -0.3266, 0.5677, 0.7557, -0.3266, -0.35, -0.8945, -0.2782, -0.35, -0.8945, -0.2782, -0.35, -0.8945, -0.2782, -0.35, -0.8945, -0.2782, 0.1644, -0.9726, 0.1644, 0.1644, -0.9726, 0.1644, 0.1644, -0.9726, 0.1644, 0.1644, -0.9726, 0.1644, 0.3052, -0.1273, 0.9437, 0.3052, -0.1273, 0.9437, 0.3052, -0.1273, 0.9437, 0.3052, -0.1273, 0.9437, 0.156, -0.9779, -0.1394, 0.156, -0.9779, -0.1394, 0.156, -0.9779, -0.1394, 0.156, -0.9779, -0.1394, 0.1633, 0.9533, -0.2539, 0.1633, 0.9533, -0.2539, 0.1633, 0.9533, -0.2539, 0.1633, 0.9533, -0.2539, 0.9571, -0.07565, 0.2798, 0.9571, -0.07565, 0.2798, 0.9571, -0.07565, 0.2798, 0.9571, -0.07565, 0.2798, 0.9629, -0.0775, -0.2586, 0.9629, -0.0775, -0.2586, 0.9629, -0.0775, -0.2586, 0.9629, -0.0775, -0.2586, -0.01975, -0.1196, 0.9926, -0.01975, -0.1196, 0.9926, -0.01975, -0.1196, 0.9926, -0.01975, -0.1196, 0.9926, -0.4272, -0.8504, 0.307, -0.4272, -0.8504, 0.307, -0.4272, -0.8504, 0.307, -0.4272, -0.8504, 0.307, 0.4987, 0.8109, 0.306, 0.4987, 0.8109, 0.306, 0.4987, 0.8109, 0.306, 0.4987, 0.8109, 0.306, 0.2744, -0.1295, -0.9528, 0.2744, -0.1295, -0.9528, 0.2744, -0.1295, -0.9528, 0.2744, -0.1295, -0.9528, 0.1066, -0.9942, 0.01164, 0.1066, -0.9942, 0.01164, 0.1066, -0.9942, 0.01164, 0.1066, -0.9942, 0.01164, 0.2858, 0.03687, -0.9576, 0.2858, 0.03687, -0.9576, 0.2858, 0.03687, -0.9576, 0.2858, 0.03687, -0.9576, -0.7688, -0.1033, -0.6311, -0.7688, -0.1033, -0.6311, -0.7688, -0.1033, -0.6311, -0.7688, -0.1033, -0.6311, -0.9911, -0.1331, 0.0, -0.9911, -0.1331, 0.0, -0.9911, -0.1331, 0.0, -0.9911, -0.1331, 0.0, -0.7688, -0.1033, 0.631, -0.7688, -0.1033, 0.631, -0.7688, -0.1033, 0.631, -0.7688, -0.1033, 0.631, 0.3289, 0.04419, 0.9433, 0.3289, 0.04419, 0.9433, 0.3289, 0.04419, 0.9433, 0.3289, 0.04419, 0.9433, 0.07415, 0.009962, 0.9972, 0.07415, 0.009962, 0.9972, 0.07415, 0.009962, 0.9972, 0.07415, 0.009962, 0.9972, 0.8542, 0.4279, 0.2954, 0.8542, 0.4279, 0.2954, 0.8542, 0.4279, 0.2954, 0.8542, 0.4279, 0.2954, 0.3818, 0.1972, 0.903, 0.3818, 0.1972, 0.903, 0.3818, 0.1972, 0.903, 0.3818, 0.1972, 0.903, -0.578, -0.2652, 0.7717, -0.578, -0.2652, 0.7717, -0.578, -0.2652, 0.7717, -0.578, -0.2652, 0.7717, -0.8513, -0.5056, 0.1401, -0.8513, -0.5056, 0.1401, -0.8513, -0.5056, 0.1401, -0.8513, -0.5056, 0.1401, -0.6675, -0.4753, -0.5732, -0.6675, -0.4753, -0.5732, -0.6675, -0.4753, -0.5732, -0.6675, -0.4753, -0.5732, 0.1203, 0.1018, -0.9875, 0.1203, 0.1018, -0.9875, 0.1203, 0.1018, -0.9875, 0.1203, 0.1018, -0.9875, 0.7298, 0.53, -0.4319, 0.7298, 0.53, -0.4319, 0.7298, 0.53, -0.4319, 0.7298, 0.53, -0.4319, 0.547, 0.7982, 0.2523, 0.547, 0.7982, 0.2523, 0.547, 0.7982, 0.2523, 0.547, 0.7982, 0.2523, -0.4588, -0.8598, -0.2243, -0.4588, -0.8598, -0.2243, -0.4588, -0.8598, -0.2243, -0.4588, -0.8598, -0.2243, 0.09582, -0.978, 0.1852, 0.09582, -0.978, 0.1852, 0.09582, -0.978, 0.1852, 0.09582, -0.978, 0.1852, 0.05193, 0.9727, -0.2263, 0.05193, 0.9727, -0.2263, 0.05193, 0.9727, -0.2263, 0.05193, 0.9727, -0.2263, 0.1718, 0.02124, -0.9849, 0.1718, 0.02124, -0.9849, 0.1718, 0.02124, -0.9849, 0.1718, 0.02124, -0.9849, 0.03979, 0.9987, 0.03186, 0.03979, 0.9987, 0.03186, 0.03979, 0.9987, 0.03186, 0.03979, 0.9987, 0.03186, 0.9478, 0.1171, -0.2966, 0.9478, 0.1171, -0.2966, 0.9478, 0.1171, -0.2966, 0.9478, 0.1171, -0.2966, 0.9103, 0.1175, 0.3969, 0.9103, 0.1175, 0.3969, 0.9103, 0.1175, 0.3969, 0.9103, 0.1175, 0.3969, 0.5784, 0.07149, -0.8126, 0.5784, 0.07148, -0.8126, 0.5784, 0.07149, -0.8126, 0.5784, 0.07149, -0.8126, -0.6374, -0.6947, 0.3333, -0.6374, -0.6947, 0.3333, -0.6374, -0.6947, 0.3333, -0.6374, -0.6947, 0.3333, 0.7014, 0.628, -0.3371, 0.7014, 0.628, -0.3371, 0.7014, 0.628, -0.3371, 0.7014, 0.628, -0.3371, -0.3309, -0.04445, 0.9426, -0.3309, -0.04445, 0.9426, -0.3309, -0.04445, 0.9426, -0.3309, -0.04445, 0.9426, -0.3309, -0.04445, 0.9426, -0.3309, -0.04445, 0.9426, -0.3309, -0.04445, 0.9426, -0.3309, -0.04445, 0.9426, 0.5007, -0.8401, 0.2084, 0.5007, -0.8401, 0.2084, 0.5007, -0.8401, 0.2084, 0.5007, -0.8401, 0.2084, -0.6374, -0.6947, 0.3333, -0.6374, -0.6947, 0.3333, -0.6374, -0.6947, 0.3333, -0.6374, -0.6947, 0.3333, 0.5784, 0.07148, -0.8126, 0.5784, 0.07148, -0.8126, 0.5784, 0.07148, -0.8126, 0.5784, 0.07149, -0.8126, -0.4588, -0.8598, -0.2243, -0.4588, -0.8598, -0.2243, -0.4588, -0.8598, -0.2243, -0.4588, -0.8598, -0.2243, -0.1427, 0.9749, -0.1711, -0.1427, 0.9749, -0.1711, -0.1427, 0.9749, -0.1711, -0.1427, 0.9749, -0.1711, 0.547, 0.7982, 0.2523, 0.547, 0.7982, 0.2523, 0.547, 0.7982, 0.2523, 0.547, 0.7982, 0.2523, -0.4588, -0.8598, -0.2243, -0.4588, -0.8598, -0.2243, -0.4588, -0.8598, -0.2243, -0.4588, -0.8598, -0.2243, 0.5784, 0.07149, -0.8126, 0.5784, 0.07149, -0.8126, 0.5784, 0.07148, -0.8126, 0.5784, 0.07148, -0.8126, -0.6374, -0.6947, 0.3333, -0.6374, -0.6947, 0.3333, -0.6374, -0.6947, 0.3333, -0.6374, -0.6947, 0.3333, 0.7014, 0.628, -0.3371, 0.7014, 0.628, -0.3371, 0.7014, 0.628, -0.3371, 0.7014, 0.628, -0.3371, -0.3309, -0.04445, 0.9426, -0.3309, -0.04445, 0.9426, -0.3309, -0.04445, 0.9426, -0.3309, -0.04445, 0.9426, 0.7014, 0.628, -0.3371, 0.7014, 0.628, -0.3371, 0.7014, 0.628, -0.3371, 0.7014, 0.628, -0.3371, 0.547, 0.7982, 0.2523, 0.547, 0.7982, 0.2523, 0.547, 0.7982, 0.2523, 0.547, 0.7982, 0.2523, -0.1358, 0.9897, -0.04558, -0.1358, 0.9897, -0.04558, -0.1358, 0.9897, -0.04558, -0.1358, 0.9897, -0.04558, 0.4749, -0.8783, 0.05507, 0.4749, -0.8783, 0.05507, 0.4749, -0.8783, 0.05507, 0.4749, -0.8783, 0.05507, 0.3054, -0.345, -0.8875, 0.3054, -0.345, -0.8875, 0.3054, -0.345, -0.8875, 0.3054, -0.345, -0.8875, 0.2212, 0.5921, 0.7749, 0.2212, 0.5921, 0.7749, 0.2212, 0.5921, 0.7749, 0.2212, 0.5921, 0.7749, 0.428, 0.9038, 3.171e-09, 0.428, 0.9038, 3.171e-09, 0.428, 0.9038, 3.171e-09, 0.428, 0.9038, 3.171e-09, 0.9741, 0.2261, -1.004e-10, 0.9741, 0.2261, -1.004e-10, 0.9741, 0.2261, -1.004e-10, 0.9741, 0.2261, -1.004e-10, 0.7767, -0.6299, -7.984e-10, 0.7767, -0.6299, -7.984e-10, 0.7767, -0.6299, -7.984e-10, 0.7767, -0.6299, -7.984e-10, -2.042e-07, -1.0, 0.0, -2.042e-07, -1.0, 0.0, -2.042e-07, -1.0, 0.0, -2.042e-07, -1.0, 0.0, -0.7767, -0.6299, 0.0, -0.7767, -0.6299, 0.0, -0.7767, -0.6299, 0.0, -0.7767, -0.6299, 0.0, -5.014e-07, 0.0, 1.0, -5.014e-07, 0.0, 1.0, -5.014e-07, 0.0, 1.0, -5.014e-07, 0.0, 1.0, -5.014e-07, 0.0, 1.0, -5.014e-07, 0.0, 1.0, -5.014e-07, 0.0, 1.0, -0.9741, 0.2261, 0.0, -0.9741, 0.2261, 0.0, -0.9741, 0.2261, 0.0, -0.9741, 0.2261, 0.0, -0.428, 0.9038, 0.0, -0.428, 0.9038, 0.0, -0.428, 0.9038, 0.0, -0.428, 0.9038, 0.0, 0.0, 0.0, -1.0, 0.0, 0.0, -1.0, 0.0, 0.0, -1.0, 0.0, 0.0, -1.0, 0.0, 0.0, -1.0, 0.0, 0.0, -1.0, 0.0, 0.0, -1.0, -0.4262, 0.9001, 0.09004, -0.4262, 0.9001, 0.09004, -0.4262, 0.9001, 0.09004, -0.4262, 0.9001, 0.09004, -0.97, 0.2252, 0.09119, -0.97, 0.2252, 0.09119, -0.97, 0.2252, 0.09119, -0.97, 0.2252, 0.09119, -0.7735, -0.6273, 0.09067, -0.7735, -0.6273, 0.09067, -0.7735, -0.6273, 0.09067, -0.7735, -0.6273, 0.09067, -2.766e-08, -0.996, 0.08976, -2.766e-08, -0.996, 0.08976, -2.766e-08, -0.996, 0.08976, -2.766e-08, -0.996, 0.08976, 0.7735, -0.6273, 0.09067, 0.7735, -0.6273, 0.09067, 0.7735, -0.6273, 0.09067, 0.7735, -0.6273, 0.09067, 0.97, 0.2252, 0.09119, 0.97, 0.2252, 0.09119, 0.97, 0.2252, 0.09119, 0.97, 0.2252, 0.09119, 0.4262, 0.9001, 0.09004, 0.4262, 0.9001, 0.09004, 0.4262, 0.9001, 0.09004, 0.4262, 0.9001, 0.09004, 0.2888, 0.8998, 0.327, 0.2888, 0.8998, 0.327, 0.2888, 0.8998, 0.327, 0.8153, 0.02333, 0.5786, 0.8153, 0.02333, 0.5786, 0.8153, 0.02333, 0.5786, 0.5265, -0.4575, 0.7166, 0.5265, -0.4575, 0.7166, 0.5265, -0.4575, 0.7166, -0.5265, -0.4575, 0.7166, -0.5265, -0.4575, 0.7166, -0.5265, -0.4575, 0.7166, -0.8153, 0.02333, 0.5786, -0.8153, 0.02333, 0.5786, -0.8153, 0.02333, 0.5786, -0.2888, 0.8998, 0.327, -0.2888, 0.8998, 0.327, -0.2888, 0.8998, 0.327, 3.098e-07, -0.2759, -0.9612, 3.098e-07, -0.2759, -0.9612, 3.098e-07, -0.2759, -0.9612, 3.098e-07, -0.2759, -0.9612, 3.098e-07, -0.2759, -0.9612, 3.098e-07, -0.2759, -0.9612, -0.02137, 0.903, 0.4292, -0.02137, 0.903, 0.4292, -0.02137, 0.903, 0.4292, 0.8075, 0.2613, 0.5288, 0.8075, 0.2613, 0.5288, 0.8075, 0.2613, 0.5288, 0.7264, -0.3038, 0.6164, 0.7264, -0.3038, 0.6164, 0.7264, -0.3038, 0.6164, -0.2504, -0.6924, 0.6767, -0.2504, -0.6924, 0.6767, -0.2504, -0.6924, 0.6767, -0.7051, -0.3404, 0.6221, -0.7051, -0.3404, 0.6221, -0.7051, -0.3404, 0.6221, -0.5572, 0.6898, 0.4623, -0.5572, 0.6898, 0.4623, -0.5572, 0.6898, 0.4623, 2.017e-07, -0.1533, -0.9882, 2.017e-07, -0.1533, -0.9882, 2.017e-07, -0.1533, -0.9882, 2.017e-07, -0.1533, -0.9882, 2.017e-07, -0.1533, -0.9882, 2.017e-07, -0.1533, -0.9882, 0.6109, 0.6367, 0.4705, 0.6109, 0.6367, 0.4705, 0.6109, 0.6367, 0.4705, 0.6625, -0.4026, 0.6318, 0.6625, -0.4026, 0.6318, 0.6625, -0.4026, 0.6318, 0.177, -0.7118, 0.6797, 0.177, -0.7118, 0.6797, 0.177, -0.7118, 0.6797, -0.7596, -0.2363, 0.606, -0.7596, -0.2363, 0.606, -0.7596, -0.2363, 0.606, -0.7879, 0.3338, 0.5175, -0.7879, 0.3338, 0.5175, -0.7879, 0.3338, 0.5175, 0.09715, 0.8976, 0.43, 0.09715, 0.8976, 0.43, 0.09715, 0.8976, 0.43, 1.61e-07, -0.1533, -0.9882, 1.61e-07, -0.1533, -0.9882, 1.61e-07, -0.1533, -0.9882, 1.61e-07, -0.1533, -0.9882, 1.61e-07, -0.1533, -0.9882, 1.61e-07, -0.1533, -0.9882, -0.8238, -0.04487, 0.5651, -0.8238, -0.04487, 0.5651, -0.8238, -0.04487, 0.5651, -0.2239, 0.8196, 0.5273, -0.2239, 0.8196, 0.5273, -0.2239, 0.8196, 0.5273, 0.3517, 0.772, 0.5294, 0.3517, 0.772, 0.5294, 0.3517, 0.772, 0.5294, 0.8012, -0.1793, 0.5709, 0.8012, -0.1793, 0.5709, 0.8012, -0.1793, 0.5709, 0.4721, -0.6535, 0.5916, 0.4721, -0.6535, 0.5916, 0.4721, -0.6535, 0.5916, -0.5773, -0.5667, 0.5879, -0.5773, -0.5667, 0.5879, -0.5773, -0.5667, 0.5879, 3.435e-07, -0.04363, -0.999, 3.435e-07, -0.04363, -0.999, 3.435e-07, -0.04363, -0.999, 3.435e-07, -0.04363, -0.999, 3.435e-07, -0.04363, -0.999, 3.435e-07, -0.04363, -0.999, 0.602, 0.6039, 0.5225, 0.602, 0.6039, 0.5225, 0.602, 0.6039, 0.5225, 0.6702, -0.4444, 0.5944, 0.6702, -0.4444, 0.5944, 0.6702, -0.4444, 0.5944, 0.1898, -0.7643, 0.6163, 0.1898, -0.7643, 0.6163, 0.1898, -0.7643, 0.6163, -0.7543, -0.2991, 0.5844, -0.7543, -0.2991, 0.5844, -0.7543, -0.2991, 0.5844, -0.7918, 0.2759, 0.545, -0.7918, 0.2759, 0.545, -0.7918, 0.2759, 0.545, 0.08408, 0.859, 0.505, 0.08408, 0.859, 0.505, 0.08408, 0.859, 0.505, -1.018e-07, -0.06843, -0.9977, -1.018e-07, -0.06843, -0.9977, -1.018e-07, -0.06843, -0.9977, -1.018e-07, -0.06843, -0.9977, -1.018e-07, -0.06843, -0.9977, -1.018e-07, -0.06843, -0.9977, 0.2423, 0.7537, 0.611, 0.2423, 0.7537, 0.611, 0.2423, 0.7537, 0.611, 0.738, -0.1441, 0.6593, 0.738, -0.1441, 0.6593, 0.738, -0.1441, 0.6593, 0.4524, -0.6353, 0.6259, 0.4524, -0.6353, 0.6259, 0.4524, -0.6353, 0.6259, -0.4524, -0.6353, 0.6259, -0.4524, -0.6353, 0.6259, -0.4524, -0.6353, 0.6259, -0.738, -0.1441, 0.6593, -0.738, -0.1441, 0.6593, -0.738, -0.1441, 0.6593, -0.2423, 0.7537, 0.611, -0.2423, 0.7537, 0.611, -0.2423, 0.7537, 0.611, -8.138e-07, 6.739e-07, -1.0, -8.138e-07, 6.739e-07, -1.0, -8.138e-07, 6.739e-07, -1.0, -8.138e-07, 6.739e-07, -1.0, -8.138e-07, 6.739e-07, -1.0, -8.138e-07, 6.739e-07, -1.0, 0.2423, 0.7537, 0.611, 0.2423, 0.7537, 0.611, 0.2423, 0.7537, 0.611, 0.738, -0.1441, 0.6593, 0.738, -0.1441, 0.6593, 0.738, -0.1441, 0.6593, 0.4524, -0.6353, 0.6259, 0.4524, -0.6353, 0.6259, 0.4524, -0.6353, 0.6259, -0.4524, -0.6353, 0.6259, -0.4524, -0.6353, 0.6259, -0.4524, -0.6353, 0.6259, -0.738, -0.1441, 0.6593, -0.738, -0.1441, 0.6593, -0.738, -0.1441, 0.6593, -0.2423, 0.7537, 0.611, -0.2423, 0.7537, 0.611, -0.2423, 0.7537, 0.611, 5.749e-07, 0.0, -1.0, 5.749e-07, 0.0, -1.0, 5.749e-07, 0.0, -1.0, 5.749e-07, 0.0, -1.0, 5.749e-07, 0.0, -1.0, 5.749e-07, 0.0, -1.0, 0.5501, 0.8351, 0.0, 0.5501, 0.8351, 0.0, 0.5501, 0.8351, 0.0, 0.5501, 0.8351, 0.0, 0.9708, -0.2397, -8.568e-08, 0.9708, -0.2397, -8.568e-08, 0.9708, -0.2397, -8.568e-08, 0.9708, -0.2397, -8.568e-08, -0.5501, -0.8351, 0.0, -0.5501, -0.8351, 0.0, -0.5501, -0.8351, 0.0, -0.5501, -0.8351, 0.0, -0.982, 0.189, 0.0, -0.982, 0.189, 0.0, -0.982, 0.189, 0.0, -0.982, 0.189, 0.0, 0.06402, 0.09719, -0.9932, 0.06402, 0.09719, -0.9932, 0.06402, 0.09719, -0.9932, 0.06402, 0.09719, -0.9932, -0.02254, -0.03421, 0.9992, -0.02254, -0.03421, 0.9992, -0.02254, -0.03421, 0.9992, -0.02254, -0.03421, 0.9992, -0.01664, -0.02526, 0.9995, -0.01664, -0.02526, 0.9995, -0.01664, -0.02526, 0.9995, -0.01664, -0.02526, 0.9995, -0.1644, -0.2496, 0.9543, -0.1644, -0.2496, 0.9543, -0.1644, -0.2496, 0.9543, -0.1644, -0.2496, 0.9543, 0.1674, 0.2541, 0.9526, 0.1674, 0.2541, 0.9526, 0.1674, 0.2541, 0.9526, 0.1674, 0.2541, 0.9526, 0.07195, 0.1092, -0.9914, 0.07195, 0.1092, -0.9914, 0.07195, 0.1092, -0.9914, 0.07195, 0.1092, -0.9914, -0.1538, -0.2335, -0.9601, -0.1538, -0.2335, -0.9601, -0.1538, -0.2335, -0.9601, -0.1538, -0.2335, -0.9601, 0.1776, 0.2696, -0.9465, 0.1776, 0.2696, -0.9465, 0.1776, 0.2696, -0.9465, 0.1776, 0.2696, -0.9465, -0.9344, 0.3562, 8.057e-08, -0.9344, 0.3562, 8.057e-08, -0.9344, 0.3562, 8.057e-08, -0.9344, 0.3562, 8.057e-08, -0.6837, 0.7297, -7.284e-07, -0.6837, 0.7297, -7.284e-07, -0.6837, 0.7297, -7.284e-07, -0.6837, 0.7297, -7.284e-07, -0.6138, 0.7895, 0.0, -0.6138, 0.7895, 0.0, -0.6138, 0.7895, 0.0, -0.6138, 0.7895, 0.0, 0.997, -0.07783, 0.0, 0.997, -0.07783, 0.0, 0.997, -0.07783, 0.0, 0.997, -0.07783, 0.0, 0.6441, -0.7649, 0.0, 0.6441, -0.7649, 0.0, 0.6441, -0.7649, 0.0, 0.6441, -0.7649, 0.0, 0.7128, -0.7014, -3.333e-07, 0.7128, -0.7014, -3.333e-07, 0.7128, -0.7014, -3.333e-07, 0.7128, -0.7014, -3.333e-07, 0.02191, -0.9994, 0.02736, 0.02191, -0.9994, 0.02736, 0.02191, -0.9994, 0.02736, 0.02191, -0.9994, 0.02736, 0.94, -0.3096, 0.1437, 0.94, -0.3096, 0.1437, 0.94, -0.3096, 0.1437, 0.94, -0.3096, 0.1437, -0.02186, 0.9994, -0.02737, -0.02186, 0.9994, -0.02737, -0.02186, 0.9994, -0.02737, -0.02186, 0.9994, -0.02737, -0.9226, 0.3584, -0.1423, -0.9226, 0.3584, -0.1423, -0.9226, 0.3584, -0.1423, -0.9226, 0.3584, -0.1423, -0.1398, -0.09251, 0.9858, -0.1398, -0.09251, 0.9858, -0.1398, -0.09251, 0.9858, -0.1398, -0.09251, 0.9858, 0.1422, 0.01703, -0.9897, 0.1422, 0.01703, -0.9897, 0.1422, 0.01703, -0.9897, 0.1422, 0.01703, -0.9897, 0.1426, 0.006287, -0.9898, 0.1426, 0.006287, -0.9898, 0.1426, 0.006287, -0.9898, 0.1426, 0.006287, -0.9898, 0.1302, 0.2758, -0.9524, 0.1302, 0.2758, -0.9524, 0.1302, 0.2758, -0.9524, 0.1302, 0.2758, -0.9524, 0.1431, -0.3269, -0.9341, 0.1431, -0.3269, -0.9341, 0.1431, -0.3269, -0.9341, 0.1431, -0.3269, -0.9341, -0.1392, -0.107, 0.9845, -0.1392, -0.107, 0.9845, -0.1392, -0.107, 0.9845, -0.1392, -0.107, 0.9845, -0.1437, 0.3024, 0.9423, -0.1437, 0.3024, 0.9423, -0.1437, 0.3024, 0.9423, -0.1437, 0.3024, 0.9423, -0.1286, -0.2999, 0.9453, -0.1286, -0.2999, 0.9453, -0.1286, -0.2999, 0.9453, -0.1286, -0.2999, 0.9453, -0.9707, 0.1914, -0.1452, -0.9707, 0.1914, -0.1452, -0.9707, 0.1914, -0.1452, -0.9707, 0.1914, -0.1452, -0.957, -0.258, -0.1324, -0.957, -0.258, -0.1324, -0.957, -0.258, -0.1324, -0.957, -0.258, -0.1324, -0.9298, -0.3457, -0.1263, -0.9298, -0.3457, -0.1263, -0.9298, -0.3457, -0.1263, -0.9298, -0.3457, -0.1263, 0.8767, -0.4607, 0.1382, 0.8767, -0.4607, 0.1382, 0.8767, -0.4607, 0.1382, 0.8767, -0.4607, 0.1382, 0.9423, 0.3088, 0.129, 0.9423, 0.3088, 0.129, 0.9423, 0.3088, 0.129, 0.9423, 0.3088, 0.129, 0.9665, 0.2186, 0.1347, 0.9665, 0.2186, 0.1347, 0.9665, 0.2186, 0.1347, 0.9665, 0.2186, 0.1347, 0.7487, -0.2234, 0.6241, 0.7487, -0.2234, 0.6241, 0.7487, -0.2234, 0.6241, -0.1143, -0.8772, 0.4664, -0.1143, -0.8772, 0.4664, -0.1143, -0.8772, 0.4664, 0.9963, -0.03234, 0.07912, 0.9963, -0.03234, 0.07912, 0.9963, -0.03234, 0.07912, 0.1808, -0.01906, -0.9833, 0.1808, -0.01906, -0.9833, 0.1808, -0.01906, -0.9833, -0.1604, -0.9871, -0.0007775, -0.1604, -0.9871, -0.0007775, -0.1604, -0.9871, -0.0007775, -0.3249, -0.9433, 0.06829, -0.3249, -0.9433, 0.06829, -0.3249, -0.9433, 0.06829, -0.2368, -0.8856, -0.3996, -0.2368, -0.8856, -0.3996, -0.2368, -0.8856, -0.3996, -0.01493, -0.03453, -0.9993, -0.01493, -0.03453, -0.9993, -0.01493, -0.03453, -0.9993, -0.01007, -0.005465, -0.9999, -0.01007, -0.005465, -0.9999, -0.01007, -0.005465, -0.9999, -0.895, 0.2769, -0.3497, -0.895, 0.2769, -0.3497, -0.895, 0.2769, -0.3497, -0.1708, 0.0376, -0.9846, -0.1708, 0.0376, -0.9846, -0.1708, 0.0376, -0.9846, 0.005571, 0.008139, -1.0, 0.005571, 0.008139, -1.0, 0.005571, 0.008139, -1.0, 0.1364, -0.06717, -0.9884, 0.1364, -0.06717, -0.9884, 0.1364, -0.06717, -0.9884, 0.1364, -0.06717, -0.9884, 0.2717, 0.9521, -0.1402, 0.2717, 0.9521, -0.1402, 0.2717, 0.9521, -0.1402, 0.008561, -0.002999, 1.0, 0.008561, -0.002999, 1.0, 0.008561, -0.002999, 1.0, 0.006725, 0.004845, 1.0, 0.006725, 0.004845, 1.0, 0.006725, 0.004845, 1.0, -0.001359, 0.004648, 1.0, -0.001359, 0.004648, 1.0, -0.001359, 0.004648, 1.0, -0.03816, 0.5529, -0.8324, -0.03816, 0.5529, -0.8324, -0.03816, 0.5529, -0.8324, 0.4112, 0.8234, 0.3909, 0.4112, 0.8234, 0.3909, 0.4112, 0.8234, 0.3909, -0.4507, 0.8684, 0.2065, -0.4507, 0.8684, 0.2065, -0.4507, 0.8684, 0.2065, -0.8226, -0.4975, 0.2754, -0.8226, -0.4975, 0.2754, -0.8226, -0.4975, 0.2754, -0.4024, -0.9016, 0.1585, -0.4024, -0.9016, 0.1585, -0.4024, -0.9016, 0.1585, 0.09468, -0.9704, 0.222, 0.09468, -0.9704, 0.222, 0.09468, -0.9704, 0.222, 0.9411, -0.2688, 0.2054, 0.9411, -0.2688, 0.2054, 0.9411, -0.2688, 0.2054, -0.3918, 0.8925, 0.2234, -0.3918, 0.8925, 0.2234, -0.3918, 0.8925, 0.2234, -0.9126, 0.3674, 0.1796, -0.9126, 0.3674, 0.1796, -0.9126, 0.3674, 0.1796, -0.3129, -0.946, 0.08451, -0.3129, -0.946, 0.08451, -0.3129, -0.946, 0.08451, 0.1503, -0.9463, 0.2862, 0.1503, -0.9463, 0.2862, 0.1503, -0.9463, 0.2862, -0.2162, -0.9734, 0.0758, -0.2162, -0.9734, 0.0758, -0.2162, -0.9734, 0.0758, 0.9851, -0.07489, 0.1546, 0.9851, -0.07489, 0.1546, 0.9851, -0.07489, 0.1546, -0.7206, -0.08572, 0.688, -0.7206, -0.08572, 0.688, -0.7206, -0.08572, 0.688, -0.1285, -0.9269, 0.3527, -0.1285, -0.9269, 0.3527, -0.1285, -0.9269, 0.3527, -0.5965, 0.8022, -0.02582, -0.5965, 0.8022, -0.02582, -0.5965, 0.8022, -0.02582, -0.3259, 0.7806, -0.5334, -0.3259, 0.7806, -0.5334, -0.3259, 0.7806, -0.5334, 0.3155, -0.8501, -0.4218, 0.3155, -0.8501, -0.4218, 0.3155, -0.8501, -0.4218, -0.6224, -0.493, -0.6078, -0.6224, -0.493, -0.6078, -0.6224, -0.493, -0.6078, -0.5968, -0.7484, 0.2894, -0.5968, -0.7484, 0.2894, -0.5968, -0.7484, 0.2894, -0.7429, -0.1507, -0.6522, -0.7429, -0.1507, -0.6522, -0.7429, -0.1507, -0.6522, -0.1021, 0.2764, -0.9556, -0.1021, 0.2764, -0.9556, -0.1021, 0.2764, -0.9556, -0.1796, 0.3764, 0.9089, -0.1796, 0.3764, 0.9089, -0.1796, 0.3764, 0.9089, 0.2897, 0.8147, -0.5023, 0.2897, 0.8147, -0.5023, 0.2897, 0.8147, -0.5023, 0.961, 0.2307, 0.1526, 0.961, 0.2307, 0.1526, 0.961, 0.2307, 0.1526, 0.7704, 0.2145, -0.6004, 0.7704, 0.2145, -0.6004, 0.7704, 0.2145, -0.6004, -0.1894, -0.5692, 0.8001, -0.1894, -0.5692, 0.8001, -0.1894, -0.5692, 0.8001, 0.2198, -0.5942, 0.7737, 0.2198, -0.5942, 0.7737, 0.2198, -0.5942, 0.7737, 0.5324, -0.3354, 0.7772, 0.5324, -0.3354, 0.7772, 0.5324, -0.3354, 0.7772, -0.1228, -0.1531, -0.9805, -0.1228, -0.1531, -0.9805, -0.1228, -0.1531, -0.9805, 0.3206, 0.259, -0.9111, 0.3206, 0.259, -0.9111, 0.3206, 0.259, -0.9111, 0.8904, 0.2025, 0.4077, 0.8904, 0.2025, 0.4077, 0.8904, 0.2025, 0.4077, 0.8719, 0.1935, 0.4499, 0.8719, 0.1935, 0.4499, 0.8719, 0.1935, 0.4499, 0.5109, -0.8299, 0.2242, 0.5109, -0.8299, 0.2242, 0.5109, -0.8299, 0.2242, 0.3326, -0.1529, 0.9306, 0.3326, -0.1529, 0.9306, 0.3326, -0.1529, 0.9306, -0.1219, -0.205, -0.9712, -0.1219, -0.205, -0.9712, -0.1219, -0.205, -0.9712, 0.5594, -0.01591, -0.8287, 0.5594, -0.01591, -0.8287, 0.5594, -0.01591, -0.8287, 0.1347, -0.1494, -0.9796, 0.1347, -0.1494, -0.9796, 0.1347, -0.1494, -0.9796, 0.4284, -0.8016, 0.4171, 0.4284, -0.8016, 0.4171, 0.4284, -0.8016, 0.4171, 0.3496, 0.2689, 0.8975, 0.3496, 0.2689, 0.8975, 0.3496, 0.2689, 0.8975, -0.234, 0.9076, 0.3485, -0.234, 0.9076, 0.3485, -0.234, 0.9076, 0.3485, -0.4344, 0.7191, -0.5424, -0.4344, 0.7191, -0.5424, -0.4344, 0.7191, -0.5424, 0.7356, 0.5847, -0.3421, 0.7356, 0.5847, -0.3421, 0.7356, 0.5847, -0.3421, -0.1806, -0.005328, -0.9835, -0.1806, -0.005328, -0.9835, -0.1806, -0.005328, -0.9835, -0.01695, -0.3877, 0.9216, -0.01695, -0.3877, 0.9216, -0.01695, -0.3877, 0.9216, -0.7016, -0.6801, 0.2124, -0.7016, -0.6801, 0.2124, -0.7016, -0.6801, 0.2124, 0.5623, 0.8059, 0.1854, 0.5623, 0.8059, 0.1854, 0.5623, 0.8059, 0.1854, 0.7402, 0.4461, -0.5031, 0.7402, 0.4461, -0.5031, 0.7402, 0.4461, -0.5031, 0.3363, 0.6478, 0.6836, 0.3363, 0.6478, 0.6836, 0.3363, 0.6478, 0.6836, -0.6314, -0.6234, -0.4612, -0.6314, -0.6234, -0.4612, -0.6314, -0.6234, -0.4612, 0.2769, 0.165, -0.9466, 0.2769, 0.165, -0.9466, 0.2769, 0.165, -0.9466, 0.3079, 0.1316, -0.9423, 0.3079, 0.1316, -0.9423, 0.3079, 0.1316, -0.9423, 0.07908, 0.2668, -0.9605, 0.07908, 0.2668, -0.9605, 0.07908, 0.2668, -0.9605, 0.6585, -0.2928, 0.6933, 0.6585, -0.2928, 0.6933, 0.6585, -0.2928, 0.6933, -0.08189, 0.9811, 0.1752, -0.08189, 0.9811, 0.1752, -0.08189, 0.9811, 0.1752, 0.1921, 0.9814, 0.003643, 0.1921, 0.9814, 0.003643, 0.1921, 0.9814, 0.003643, -0.06994, 0.4029, -0.9126, -0.06994, 0.4029, -0.9126, -0.06994, 0.4029, -0.9126, 0.9251, 0.019, -0.3791, 0.9251, 0.019, -0.3791, 0.9251, 0.019, -0.3791, 0.9251, 0.019, -0.3791, -0.05872, -0.4652, 0.8833, -0.05872, -0.4652, 0.8833, -0.05872, -0.4652, 0.8833, -0.6129, -0.7872, 0.06861, -0.6129, -0.7872, 0.06861, -0.6129, -0.7872, 0.06861, -0.6129, -0.7872, 0.06861, -0.4785, -0.1017, 0.8722, -0.4785, -0.1017, 0.8722, -0.4785, -0.1017, 0.8722, -0.5948, -0.7455, -0.3007, -0.5948, -0.7455, -0.3007, -0.5948, -0.7455, -0.3007, -0.5948, -0.7455, -0.3007, -0.0718, -0.2384, -0.9685, -0.0718, -0.2384, -0.9685, -0.0718, -0.2384, -0.9685, -0.0718, -0.2384, -0.9685, 0.04053, -0.2213, -0.9744, 0.04053, -0.2213, -0.9744, 0.04053, -0.2213, -0.9744, -0.511, 0.686, 0.5181, -0.511, 0.686, 0.5181, -0.511, 0.686, 0.5181, -0.3265, 0.4292, 0.8422, -0.3265, 0.4292, 0.8422, -0.3265, 0.4292, 0.8422, -0.1946, -0.8796, -0.434, -0.1946, -0.8796, -0.434, -0.1946, -0.8796, -0.434, 0.2748, 0.3123, 0.9093, 0.2748, 0.3123, 0.9093, 0.2748, 0.3123, 0.9093, -0.2561, -0.8063, -0.5332, -0.2561, -0.8063, -0.5332, -0.2561, -0.8063, -0.5332, 0.1118, -0.26, -0.9591, 0.1118, -0.26, -0.9591, 0.1118, -0.26, -0.9591, 0.1118, -0.26, -0.9591, 0.06344, 0.7437, 0.6655, 0.06344, 0.7437, 0.6655, 0.06344, 0.7437, 0.6655, -0.07744, 0.2648, 0.9612, -0.07744, 0.2648, 0.9612, -0.07744, 0.2648, 0.9612, 0.05479, 0.6285, 0.7759, 0.05479, 0.6285, 0.7759, 0.05479, 0.6285, 0.7759, -0.9165, 0.3999, 0.0129, -0.9165, 0.3999, 0.0129, -0.9165, 0.3999, 0.0129, -0.9165, 0.3999, 0.0129, -0.09183, 0.2613, -0.9609, -0.09183, 0.2613, -0.9609, -0.09183, 0.2613, -0.9609, -0.2235, 0.08903, -0.9706, -0.2235, 0.08903, -0.9706, -0.2235, 0.08903, -0.9706, 0.8232, 0.2972, 0.4837, 0.8232, 0.2972, 0.4837, 0.8232, 0.2972, 0.4837, 0.2319, 0.152, 0.9608, 0.2319, 0.152, 0.9608, 0.2319, 0.152, 0.9608, 0.517, 0.1686, 0.8392, 0.517, 0.1686, 0.8392, 0.517, 0.1686, 0.8392, -0.7043, 0.3625, -0.6104, -0.7043, 0.3625, -0.6104, -0.7043, 0.3625, -0.6104, 0.2353, 0.8248, -0.5141, 0.2353, 0.8248, -0.5141, 0.2353, 0.8248, -0.5141, 0.2353, 0.8248, -0.5141, 0.2068, -0.1805, 0.9616, 0.2068, -0.1805, 0.9616, 0.2068, -0.1805, 0.9616, 0.2439, -0.4692, 0.8487, 0.2439, -0.4692, 0.8487, 0.2439, -0.4692, 0.8487, -0.07015, 0.1127, -0.9912, -0.07015, 0.1127, -0.9912, -0.07015, 0.1127, -0.9912, 0.01671, 0.1532, -0.988, 0.01671, 0.1532, -0.988, 0.01671, 0.1532, -0.988, -0.09508, -0.2667, 0.9591, -0.09508, -0.2667, 0.9591, -0.09508, -0.2667, 0.9591, -0.3489, -0.3652, 0.8631, -0.3489, -0.3652, 0.8631, -0.3489, -0.3652, 0.8631, -0.316, 0.7465, -0.5856, -0.316, 0.7465, -0.5856, -0.316, 0.7465, -0.5856, -0.3038, 0.01011, 0.9527, -0.3038, 0.01011, 0.9527, -0.3038, 0.01011, 0.9527, -0.4416, 0.1653, 0.8819, -0.4416, 0.1653, 0.8819, -0.4416, 0.1653, 0.8819, -0.9184, -0.212, 0.3341, -0.9184, -0.212, 0.3341, -0.9184, -0.212, 0.3341, -0.9184, -0.212, 0.3341, 0.4646, 0.8822, 0.07642, 0.4646, 0.8822, 0.07642, 0.4646, 0.8822, 0.07642, 0.3172, 0.8436, -0.4333, 0.3172, 0.8436, -0.4333, 0.3172, 0.8436, -0.4333, -0.6034, -0.7565, 0.2522, -0.6034, -0.7565, 0.2522, -0.6034, -0.7565, 0.2522, -0.6034, -0.7565, 0.2522, 0.7433, -0.5891, 0.3169, 0.7433, -0.5891, 0.3169, 0.7433, -0.5891, 0.3169, 0.7433, -0.5891, 0.3169, 0.4755, -0.813, 0.3361, 0.4755, -0.813, 0.3361, 0.4755, -0.813, 0.3361, 0.4755, -0.813, 0.3361, -0.7715, 0.6067, 0.1918, -0.7715, 0.6067, 0.1918, -0.7715, 0.6067, 0.1918, -0.7715, 0.6067, 0.1918, 0.9686, -0.156, 0.1934, 0.9686, -0.156, 0.1934, 0.9686, -0.156, 0.1934, 0.1896, 0.9755, 0.1115, 0.1896, 0.9755, 0.1115, 0.1896, 0.9755, 0.1115, -0.9207, 0.3287, 0.2103, -0.9207, 0.3287, 0.2103, -0.9207, 0.3287, 0.2103, -0.9207, 0.3287, 0.2103, 0.8628, 0.4622, 0.2047, 0.8628, 0.4622, 0.2047, 0.8628, 0.4622, 0.2047, 0.8628, 0.4622, 0.2047, -0.7125, 0.5424, 0.4451, -0.7125, 0.5424, 0.4451, -0.7125, 0.5424, 0.4451, 0.2845, -0.5712, 0.7699, 0.2845, -0.5712, 0.7699, 0.2845, -0.5712, 0.7699, 0.993, -0.1179, 0.008805, 0.993, -0.1179, 0.008805, 0.993, -0.1179, 0.008805, 0.9689, 0.1762, 0.1736, 0.9689, 0.1762, 0.1736, 0.9689, 0.1762, 0.1736, 0.9689, 0.1762, 0.1736, 0.5566, 0.8118, 0.1765, 0.5566, 0.8118, 0.1765, 0.5566, 0.8118, 0.1765, 0.5566, 0.8118, 0.1765, 0.366, 0.9168, 0.1599, 0.366, 0.9168, 0.1599, 0.366, 0.9168, 0.1599, -0.1299, 0.9744, 0.1833, -0.1299, 0.9744, 0.1833, -0.1299, 0.9744, 0.1833, -0.1299, 0.9744, 0.1833, -0.5897, -0.4662, 0.6594, -0.5897, -0.4662, 0.6594, -0.5897, -0.4662, 0.6594, -0.5897, -0.4662, 0.6594, -0.4523, -0.2778, 0.8475, -0.4523, -0.2778, 0.8475, -0.4523, -0.2778, 0.8475, -0.4523, -0.2778, 0.8475, -0.4808, 0.8381, 0.2577, -0.4808, 0.8381, 0.2577, -0.4808, 0.8381, 0.2577, -0.005575, -0.9998, -0.02075, -0.005575, -0.9998, -0.02075, -0.005575, -0.9998, -0.02075, -0.7173, -0.1505, 0.6804, -0.7173, -0.1505, 0.6804, -0.7173, -0.1505, 0.6804, -0.9608, 0.1178, 0.2508, -0.9608, 0.1178, 0.2508, -0.9608, 0.1178, 0.2508, -0.552, -0.01168, 0.8338, -0.552, -0.01168, 0.8338, -0.552, -0.01168, 0.8338, -0.552, -0.01168, 0.8338, 0.1532, -0.9586, 0.2399, 0.1532, -0.9586, 0.2399, 0.1532, -0.9586, 0.2399, 0.1532, -0.9586, 0.2399, -0.426, 0.7276, -0.5377, -0.426, 0.7276, -0.5377, -0.426, 0.7276, -0.5377, -0.426, 0.7276, -0.5377, -0.7193, 0.6118, -0.3292, -0.7193, 0.6118, -0.3292, -0.7193, 0.6118, -0.3292, -0.3827, 0.1475, 0.912, -0.3827, 0.1475, 0.912, -0.3827, 0.1475, 0.912, -0.3827, 0.1475, 0.912, 0.05802, -0.1872, -0.9806, 0.05802, -0.1872, -0.9806, 0.05802, -0.1872, -0.9806, 0.05802, -0.1872, -0.9806, -0.5612, -0.6089, -0.5605, -0.5612, -0.6089, -0.5605, -0.5612, -0.6089, -0.5605, -0.7155, -0.4704, 0.5165, -0.7155, -0.4704, 0.5165, -0.7155, -0.4704, 0.5165, 0.6173, 0.2928, 0.7302, 0.6173, 0.2928, 0.7302, 0.6173, 0.2928, 0.7302, 0.429, -0.8049, 0.41, 0.429, -0.8049, 0.41, 0.429, -0.8049, 0.41, 0.1626, -0.8379, -0.5211, 0.1626, -0.8379, -0.5211, 0.1626, -0.8379, -0.5211, 0.5462, -0.3454, 0.7631, 0.5462, -0.3454, 0.7631, 0.5462, -0.3454, 0.7631, 0.5462, -0.3454, 0.7631, -0.1031, 0.1374, -0.9851, -0.1031, 0.1374, -0.9851, -0.1031, 0.1374, -0.9851, -0.2992, -0.4243, -0.8547, -0.2992, -0.4243, -0.8547, -0.2992, -0.4243, -0.8547, -0.1062, -0.8874, 0.4486, -0.1062, -0.8874, 0.4486, -0.1062, -0.8874, 0.4486, 0.8893, 0.4544, 0.05166, 0.8893, 0.4544, 0.05166, 0.8893, 0.4544, 0.05166, 0.8893, 0.4544, 0.05166, -0.3953, -0.2777, -0.8756, -0.3953, -0.2777, -0.8756, -0.3953, -0.2777, -0.8756, 0.8556, -0.4273, 0.2922, 0.8556, -0.4273, 0.2922, 0.8556, -0.4273, 0.2922, 0.8556, -0.4273, 0.2922, 0.6611, 0.4968, -0.5622, 0.6611, 0.4968, -0.5622, 0.6611, 0.4968, -0.5622, -0.3981, -0.7958, 0.4564, -0.3981, -0.7958, 0.4564, -0.3981, -0.7958, 0.4564, 0.5849, -0.6004, 0.5453, 0.5849, -0.6004, 0.5453, 0.5849, -0.6004, 0.5453, 0.1335, -0.1012, -0.9859, 0.1335, -0.1012, -0.9859, 0.1335, -0.1012, -0.9859, 0.09614, -0.1755, -0.9798, 0.09614, -0.1755, -0.9798, 0.09614, -0.1755, -0.9798, 0.6511, 0.5888, -0.4789, 0.6511, 0.5888, -0.4789, 0.6511, 0.5888, -0.4789, 0.7348, 0.4558, 0.5023, 0.7348, 0.4558, 0.5023, 0.7348, 0.4558, 0.5023, -0.1764, 0.1778, -0.9681, -0.1764, 0.1778, -0.9681, -0.1764, 0.1778, -0.9681, 0.6543, -0.6188, -0.4347, 0.6543, -0.6188, -0.4347, 0.6543, -0.6188, -0.4347, 0.6543, -0.6188, -0.4347, 0.8112, 0.06911, 0.5806, 0.8112, 0.06911, 0.5806, 0.8112, 0.06911, 0.5806, 0.8112, 0.06911, 0.5806, 0.4988, 0.6406, 0.5838, 0.4988, 0.6406, 0.5838, 0.4988, 0.6406, 0.5838, 0.4553, 0.04085, 0.8894, 0.4553, 0.04085, 0.8894, 0.4553, 0.04085, 0.8894, 0.4553, 0.04085, 0.8894, -0.7888, -0.4443, -0.4248, -0.7888, -0.4443, -0.4248, -0.7888, -0.4443, -0.4248, -0.7888, -0.4443, -0.4248, -0.4509, 0.7402, -0.4988, -0.4509, 0.7402, -0.4988, -0.4509, 0.7402, -0.4988, 0.09154, 0.7622, 0.6408, 0.09154, 0.7622, 0.6408, 0.09154, 0.7622, 0.6408, 0.09314, 0.1535, -0.9838, 0.09314, 0.1535, -0.9838, 0.09314, 0.1535, -0.9838, 0.2799, -0.5019, 0.8184, 0.2799, -0.5019, 0.8184, 0.2799, -0.5019, 0.8184, 0.5, -0.1117, 0.8588, 0.5, -0.1117, 0.8588, 0.5, -0.1117, 0.8588, -0.8063, -0.3144, -0.5011, -0.8063, -0.3144, -0.5011, -0.8063, -0.3144, -0.5011, -0.8063, -0.3144, -0.5011, -0.5669, -0.6012, 0.5632, -0.5669, -0.6012, 0.5632, -0.5669, -0.6012, 0.5632, 0.5738, 0.6504, 0.4978, 0.5738, 0.6504, 0.4978, 0.5738, 0.6504, 0.4978, -0.9671, -0.09365, 0.2366, -0.9671, -0.09365, 0.2366, -0.9671, -0.09365, 0.2366, -0.9671, -0.09365, 0.2366, -0.5972, 0.4193, 0.6838, -0.5972, 0.4193, 0.6838, -0.5972, 0.4193, 0.6838, -0.5972, 0.4193, 0.6838, -0.2028, 0.6695, 0.7145, -0.2028, 0.6695, 0.7145, -0.2028, 0.6695, 0.7145, -0.2028, 0.6695, 0.7145, -0.2586, -0.1659, -0.9516, -0.2586, -0.1659, -0.9516, -0.2586, -0.1659, -0.9516, -0.2586, -0.1659, -0.9516, -0.1028, 0.4067, 0.9078, -0.1028, 0.4067, 0.9078, -0.1028, 0.4067, 0.9078, 0.2636, 0.148, -0.9532, 0.2636, 0.148, -0.9532, 0.2636, 0.148, -0.9532, -0.07691, -0.1712, -0.9822, -0.07691, -0.1712, -0.9822, -0.07691, -0.1712, -0.9822])] * 3)])

# ---- objects
ob_tree_01 = bpy.data.objects.new('Tree_01', me_cylinder_001)

# ---- transforms, parenting, visibility, modifiers, constraints
ob_tree_01.location = (0.0, 0.0, 0.0)
ob_tree_01.color = (0.8, 0.8, 0.8, 1.0)

# ---- collection membership
col_collection.objects.link(ob_tree_01)

# ---- scene / render settings (as saved in the file)
scene.frame_start = 1; scene.frame_end = 250; scene.frame_set(1)
scene.render.engine = 'BLENDER_EEVEE_NEXT'
scene.cycles.use_denoising = False
scene.cycles.samples = 128
scene.cycles.sampling_pattern = 'TABULATED_SOBOL'
scene.cycles.use_adaptive_sampling = False
scene.cycles.use_light_tree = False
scene.view_settings.view_transform = 'Filmic'
bpy.context.view_layer.update()

# ---- added for rendering (the .blend has no active camera and no usable light): camera, sun
cam_auto = bpy.data.cameras.new('AutoCamera')
cam_auto.lens = 50.0
cam_auto.sensor_width = 36.0
cam_auto.clip_end = 1000.0
ob_auto_camera = bpy.data.objects.new('AutoCamera', cam_auto)
scene.collection.objects.link(ob_auto_camera)
ob_auto_camera.location = (2.97665, -3.53731, 3.83345)
ob_auto_camera.rotation_euler = (1.09748, -7.21219e-08, 0.694738)
scene.camera = ob_auto_camera
light_auto_sun = bpy.data.lights.new('AutoSun', 'SUN')
light_auto_sun.energy = 3.0
light_auto_sun.angle = 0.0523599
ob_auto_sun = bpy.data.objects.new('AutoSun', light_auto_sun)
scene.collection.objects.link(ob_auto_sun)
ob_auto_sun.rotation_euler = (0.872665, 0.174533, 0.523599)
bpy.context.view_layer.update()
